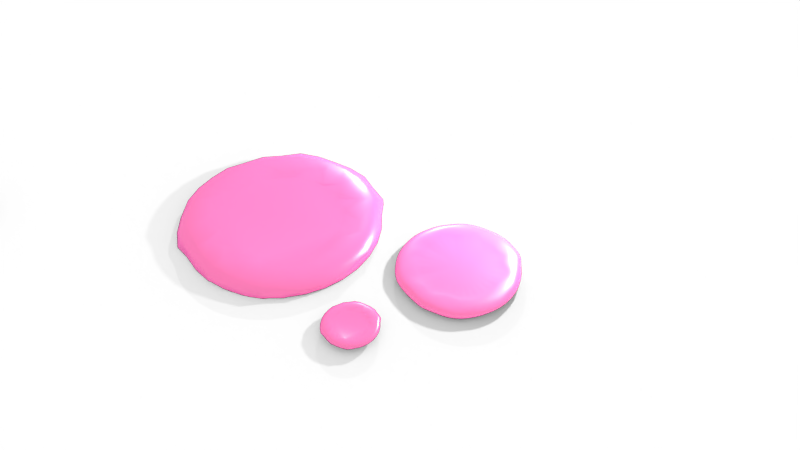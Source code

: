 # Source: pigment_drop_stroke.blend  (saved by Blender 2.79.0; exported with 4.5.12 LTS)
import bpy
from mathutils import Matrix  # noqa: F401  (used for matrix-valued properties, if any)

bpy.ops.wm.read_factory_settings(use_empty=True)
scene = bpy.context.scene
scene.name = 'Scene'

# ---- collections
col_collection_1 = bpy.data.collections.new('Collection 1'); scene.collection.children.link(col_collection_1)

# ---- materials (node trees are filled in below, after node groups)
mat_material = bpy.data.materials.new('Material')
mat_material.alpha_threshold = 0.0
mat_material.roughness = 0.5
mat_material_006 = bpy.data.materials.new('Material.006')
mat_material_006.alpha_threshold = 0.0
mat_material_006.roughness = 0.5

# ---- material node trees
mat_material.use_nodes = True; mat_material.node_tree.nodes.clear()
_N = mat_material.node_tree.nodes; _L = mat_material.node_tree.links
n0 = _N.new('ShaderNodeBsdfAnisotropic'); n0.name = 'Glossy BSDF'; n0.location = (318, 406)
n0.distribution = 'GGX'
n0.inputs[0].default_value = (0.8, 0.6011, 0.4965, 1.0)
n0.inputs[1].default_value = 0.3291
n1 = _N.new('ShaderNodeMixShader'); n1.name = 'Mix Shader.001'; n1.location = (487, 313)
n1.inputs[0].default_value = 0.8545
n2 = _N.new('ShaderNodeOutputMaterial'); n2.name = 'Material Output'; n2.location = (683, 292)
n3 = _N.new('ShaderNodeBsdfDiffuse'); n3.name = 'Diffuse BSDF.003'; n3.location = (334, 237)
n3.width = 120
n3.inputs[0].default_value = (1.0, 0.1701, 0.5421, 1.0)
n3.inputs[1].default_value = 0.7778
_L.new(n3.outputs[0], n1.inputs[2])
_L.new(n1.outputs[0], n2.inputs[0])
_L.new(n0.outputs[0], n1.inputs[1])
n2.is_active_output = True
mat_material_006.use_nodes = True; mat_material_006.node_tree.nodes.clear()
_N = mat_material_006.node_tree.nodes; _L = mat_material_006.node_tree.links
n0 = _N.new('ShaderNodeOutputMaterial'); n0.name = 'Material Output'; n0.location = (300, 300)
n1 = _N.new('ShaderNodeBsdfDiffuse'); n1.name = 'Diffuse BSDF'; n1.location = (102, 320)
n1.inputs[1].default_value = 0.3277
_L.new(n1.outputs[0], n0.inputs[0])
n0.is_active_output = True

# ---- world
world_world = bpy.data.worlds.new('World'); scene.world = world_world
world_world.color = (1.0, 1.0, 1.0)
world_world.use_sun_shadow = False
world_world.sun_shadow_jitter_overblur = 0.0
world_world.cycles.sampling_method = 'MANUAL'

# ---- cameras
cam_camera_001 = bpy.data.cameras.new('Camera.001')
cam_camera_001.clip_end = 100.0
cam_camera_001.lens = 35.0
cam_camera_001.sensor_width = 32.0
cam_camera_001.sensor_height = 18.0
cam_camera_001.display_size = 2.0
cam_camera_001.dof.focus_distance = 0.0

# ---- lights
light_area_002 = bpy.data.lights.new('Area.002', 'POINT')
light_area_002.transmission_factor = 0.0
light_area_002.energy = 600.0
light_area_002.shadow_buffer_clip_start = 0.5
light_area_002.shadow_soft_size = 0.1
light_area_002.shadow_maximum_resolution = 0.006
light_area_002.use_absolute_resolution = True
light_area_000 = bpy.data.lights.new('Area.000', 'AREA')
light_area_000.transmission_factor = 0.0
light_area_000.energy = 785.4
light_area_000.shadow_buffer_clip_start = 0.5
light_area_000.shadow_soft_size = 0.1
light_area_000.shadow_maximum_resolution = 0.006
light_area_000.use_absolute_resolution = True
light_area_000.size = 0.1
light_area_000.size_y = 0.1
light_area_001 = bpy.data.lights.new('Area.001', 'AREA')
light_area_001.transmission_factor = 0.0
light_area_001.energy = 785.4
light_area_001.shadow_buffer_clip_start = 0.5
light_area_001.shadow_soft_size = 0.1
light_area_001.shadow_maximum_resolution = 0.006
light_area_001.use_absolute_resolution = True
light_area_001.size = 0.1
light_area_001.size_y = 0.1

# ---- meshes
me_circle_005 = bpy.data.meshes.new('Circle.005')
me_circle_005.from_pydata([(0.4525, -1.09, 0.1209), (0.4688, -1.129, -0.1686), (0.5683, -0.8491, 0.1164), (0.6802, -1.017, -0.1686), (0.8492, -0.8482, 0.1209), (0.8655, -0.8645, -0.1686), (0.8629, -0.5759, 0.1208), (1.018, -0.6792, -0.1686), (0.8757, -0.3623, 0.1042), (1.131, -0.4678, -0.1686), (1.073, -0.2132, 0.1209), (1.2, -0.2385, -0.1686), (1.102, 4.888e-05, 0.1209), (1.224, 4.888e-05, -0.1686), (1.113, 0.2212, 0.1209), (1.2, 0.2386, -0.1686), (1.021, 0.4228, 0.1209), (1.131, 0.4679, -0.1686), (0.8651, 0.5775, 0.1172), (1.018, 0.6793, -0.1686), (0.7203, 0.7194, 0.1184), (0.8655, 0.8646, -0.1686), (0.5672, 0.8475, 0.1204), (0.6802, 1.017, -0.1686), (0.4671, 1.125, 0.1209), (0.4688, 1.13, -0.1686), (0.2337, 1.17, 0.1209), (0.2395, 1.199, -0.1686), (0.0009575, 1.003, 0.1137), (0.0009575, 1.223, -0.1686), (1.128, 0.7531, 0.1139), (1.269, 0.8472, 0.04485), (0.2395, -1.199, -0.1686), (0.1849, -0.9248, 0.08577), (0.0009575, -1.223, -0.1686), (0.0009575, -1.134, 0.1209), (-0.2376, -1.199, -0.1686), (-0.2052, -1.036, 0.1209), (-0.4669, -1.129, -0.1686), (-0.4501, -1.089, 0.1209), (-0.6783, -1.017, -0.1686), (-0.5897, -0.8839, 0.1209), (-0.8636, -0.8645, -0.1686), (-0.6859, -0.6868, 0.09377), (-1.016, -0.6792, -0.1686), (-0.8323, -0.5567, 0.1167), (-1.129, -0.4678, -0.1686), (-1.026, -0.4252, 0.1209), (-1.198, -0.2385, -0.1686), (-1.152, -0.2293, 0.1209), (-1.222, 5.007e-05, -0.1686), (-0.996, 4.983e-05, 0.105), (-1.198, 0.2386, -0.1686), (-0.9877, 0.1967, 0.1207), (-1.129, 0.4679, -0.1686), (-1.044, 0.4328, 0.1209), (-1.016, 0.6793, -0.1686), (-0.9872, 0.6603, 0.1209), (-0.8636, 0.8646, -0.1686), (-0.6663, 0.6673, 0.08941), (-0.6783, 1.017, -0.1686), (-0.6198, 0.9291, 0.1209), (-0.4669, 1.13, -0.1686), (-0.3837, 0.9288, 0.1189), (-0.2376, 1.199, -0.1686), (-0.2339, 1.181, 0.1209), (1.272, 0.8491, -0.04558), (1.12, 0.748, -0.1426), (0.9593, 0.9585, 0.1139), (1.04, 1.039, 0.04547), (1.082, 1.081, -0.04558), (0.9754, 0.9745, -0.142), (0.7539, 1.127, 0.1139), (0.8351, 1.249, 0.04641), (0.85, 1.271, -0.04558), (0.7697, 1.151, -0.1419), (0.5196, 1.252, 0.1139), (0.5662, 1.365, 0.0451), (0.5858, 1.412, -0.04558), (0.5009, 1.207, -0.1434), (0.2653, 1.329, 0.1139), (0.2902, 1.454, 0.04468), (0.2991, 1.499, -0.04558), (0.2882, 1.444, -0.1402), (0.0009575, 1.382, -0.1419), (0.0009575, 1.528, -0.04558), (0.0009537, 1.518, 0.04324), (0.000885, 1.355, 0.1139), (1.253, 0.5188, 0.1139), (1.407, 0.5827, 0.04324), (1.413, 0.5849, -0.04558), (1.208, 0.5, -0.1434), (1.33, 0.2645, 0.1139), (1.492, 0.2966, 0.04614), (1.5, 0.2982, -0.04558), (1.402, 0.2787, -0.141), (1.356, 0.0001297, 0.1139), (1.477, 7.319e-05, 0.04904), (1.529, 4.864e-05, -0.04558), (1.47, 4.864e-05, -0.1402), (1.33, -0.2643, 0.1139), (1.498, -0.2978, 0.04625), (1.5, -0.2981, -0.04558), (1.476, -0.2933, -0.1396), (1.253, -0.5185, 0.1139), (1.377, -0.5698, 0.04959), (1.413, -0.5848, -0.04558), (1.365, -0.5651, -0.1401), (1.128, -0.7529, 0.1139), (1.226, -0.8185, 0.0477), (1.272, -0.849, -0.04558), (1.155, -0.7711, -0.1418), (0.9593, -0.9583, 0.1139), (1.066, -1.065, 0.04533), (1.082, -1.081, -0.04558), (1.062, -1.061, -0.1396), (0.7539, -1.127, 0.1139), (0.8168, -1.221, 0.04661), (0.85, -1.271, -0.04558), (0.7758, -1.16, -0.1417), (0.5196, -1.252, 0.1139), (0.5594, -1.348, 0.04708), (0.5858, -1.412, -0.04558), (0.5636, -1.358, -0.1402), (0.2653, -1.329, 0.1139), (0.2986, -1.481, 0.04457), (0.3612, -1.568, -0.05016), (0.2661, -1.333, -0.1424), (0.04274, -1.417, 0.1182), (0.04638, -1.539, 0.04698), (0.04815, -1.598, -0.05016), (0.001846, -1.476, -0.1403), (-0.2349, -1.39, 0.1182), (-0.254, -1.503, 0.04787), (-0.2649, -1.568, -0.05016), (-0.2831, -1.428, -0.1405), (-0.5019, -1.309, 0.1182), (-0.5587, -1.457, 0.04593), (-0.5659, -1.476, -0.05016), (-0.508, -1.229, -0.1429), (-0.7479, -1.178, 0.1182), (-0.8321, -1.31, 0.04727), (-0.8434, -1.328, -0.05016), (-0.7556, -1.132, -0.1423), (-0.9636, -1.001, 0.1182), (-1.066, -1.107, 0.04838), (-1.087, -1.128, -0.05016), (-1.021, -1.022, -0.1407), (-1.141, -0.785, 0.1182), (-1.271, -0.8749, 0.04847), (-1.286, -0.8853, -0.05016), (-1.202, -0.8035, -0.1407), (-1.272, -0.539, 0.1182), (-1.382, -0.5857, 0.04697), (-1.434, -0.6078, -0.05016), (-1.361, -0.5648, -0.1407), (-1.353, -0.272, 0.1182), (-1.497, -0.3009, 0.04552), (-1.526, -0.3068, -0.05016), (-1.463, -0.2914, -0.1402), (-1.38, 0.005636, 0.1182), (-1.494, 0.006037, 0.04813), (-1.557, 0.006258, -0.05016), (-1.498, 0.0009282, -0.141), (-1.353, 0.2833, 0.1182), (-1.524, 0.319, 0.04727), (-1.526, 0.3193, -0.05016), (-1.501, 0.3016, -0.1407), (-1.272, 0.5502, 0.1182), (-1.412, 0.6105, 0.04492), (-1.434, 0.6203, -0.05016), (-1.314, 0.5445, -0.1411), (-1.141, 0.7963, 0.1182), (-1.241, 0.8665, 0.04657), (-1.286, 0.8978, -0.05016), (-1.209, 0.8083, -0.1405), (-0.9636, 1.012, 0.1182), (-1.06, 1.113, 0.04841), (-1.087, 1.141, -0.05016), (-0.9548, 0.9558, -0.1425), (-0.7479, 1.189, 0.1182), (-0.8345, 1.326, 0.04466), (-0.8434, 1.34, -0.05016), (-0.775, 1.161, -0.1416), (-0.5019, 1.32, 0.1182), (-0.5478, 1.441, 0.04837), (-0.5659, 1.489, -0.05016), (-0.5408, 1.308, -0.1413), (-0.2349, 1.401, 0.1182), (-0.2637, 1.573, 0.04761), (-0.2649, 1.58, -0.05016), (-0.2842, 1.435, -0.1404), (0.8664, 0.3585, 0.07911), (0.7798, 0.5205, 0.07911), (0.6633, 0.6624, 0.07911), (0.5214, 0.7789, 0.07911), (0.3594, 0.8655, 0.07911), (0.1837, 0.9188, 0.07911), (0.0009575, 0.9368, 0.07911), (0.9197, 0.1828, 0.07911), (0.9377, 4.888e-05, 0.07911), (0.9197, -0.1827, 0.07911), (0.8664, -0.3584, 0.07911), (0.7798, -0.5204, 0.07911), (0.6633, -0.6623, 0.07911), (0.5214, -0.7788, 0.07911), (0.3594, -0.8654, 0.07911), (0.1837, -0.9187, 0.07911), (0.0009575, -0.9367, 0.07911), (-0.1818, -0.9187, 0.07911), (-0.3575, -0.8654, 0.07911), (-0.5195, -0.7788, 0.07911), (-0.6614, -0.6623, 0.07911), (-0.7779, -0.5204, 0.07911), (-0.8645, -0.3584, 0.07911), (-0.9178, -0.1827, 0.07911), (-0.9358, 4.983e-05, 0.07911), (-0.9178, 0.1828, 0.07911), (-0.8645, 0.3585, 0.07911), (-0.7779, 0.5205, 0.07911), (-0.6614, 0.6624, 0.07911), (-0.5195, 0.7789, 0.07911), (-0.3575, 0.8655, 0.07911), (-0.1818, 0.9188, 0.07911)], [], [(131, 130, 134, 135), (162, 161, 165, 166), (87, 28, 26, 80), (130, 129, 133, 134), (163, 162, 166, 167), (80, 26, 24, 76), (133, 132, 136, 137), (50, 163, 167, 52), (76, 24, 22, 72), (134, 133, 137, 138), (165, 164, 168, 169), (72, 22, 20, 68), (135, 134, 138, 139), (166, 165, 169, 170), (68, 20, 18, 30), (36, 135, 139, 38), (167, 166, 170, 171), (30, 18, 16, 88), (137, 136, 140, 141), (52, 167, 171, 54), (88, 16, 14, 92), (138, 137, 141, 142), (169, 168, 172, 173), (92, 14, 12, 96), (139, 138, 142, 143), (170, 169, 173, 174), (96, 12, 10, 100), (38, 139, 143, 40), (171, 170, 174, 175), (100, 10, 8, 104), (141, 140, 144, 145), (54, 171, 175, 56), (104, 8, 6, 108), (142, 141, 145, 146), (173, 172, 176, 177), (108, 6, 4, 112), (143, 142, 146, 147), (174, 173, 177, 178), (112, 4, 2, 116), (40, 143, 147, 42), (175, 174, 178, 179), (116, 2, 0, 120), (145, 144, 148, 149), (56, 175, 179, 58), (120, 0, 33, 124), (146, 145, 149, 150), (177, 176, 180, 181), (124, 33, 35, 128), (147, 146, 150, 151), (178, 177, 181, 182), (128, 35, 37, 132), (42, 147, 151, 44), (179, 178, 182, 183), (132, 37, 39, 136), (149, 148, 152, 153), (58, 179, 183, 60), (136, 39, 41, 140), (150, 149, 153, 154), (181, 180, 184, 185), (140, 41, 43, 144), (151, 150, 154, 155), (182, 181, 185, 186), (144, 43, 45, 148), (44, 151, 155, 46), (183, 182, 186, 187), (148, 45, 47, 152), (153, 152, 156, 157), (60, 183, 187, 62), (152, 47, 49, 156), (154, 153, 157, 158), (185, 184, 188, 189), (156, 49, 51, 160), (155, 154, 158, 159), (186, 185, 189, 190), (160, 51, 53, 164), (46, 155, 159, 48), (187, 186, 190, 191), (164, 53, 55, 168), (157, 156, 160, 161), (62, 187, 191, 64), (168, 55, 57, 172), (158, 157, 161, 162), (189, 188, 87, 86), (172, 57, 59, 176), (159, 158, 162, 163), (190, 189, 86, 85), (176, 59, 61, 180), (48, 159, 163, 50), (191, 190, 85, 84), (180, 61, 63, 184), (39, 37, 209, 210), (64, 191, 84, 29), (184, 63, 65, 188), (34, 131, 135, 36), (161, 160, 164, 165), (188, 65, 28, 87), (29, 27, 25, 23, 21, 19, 17, 15, 13, 11, 9, 7, 5, 3, 1, 32, 34, 36, 38, 40, 42, 44, 46, 48, 50, 52, 54, 56, 58, 60, 62, 64), (129, 128, 132, 133), (32, 127, 131, 34), (127, 126, 130, 131), (126, 125, 129, 130), (125, 124, 128, 129), (1, 123, 127, 32), (123, 122, 126, 127), (122, 121, 125, 126), (121, 120, 124, 125), (3, 119, 123, 1), (119, 118, 122, 123), (118, 117, 121, 122), (117, 116, 120, 121), (5, 115, 119, 3), (115, 114, 118, 119), (114, 113, 117, 118), (113, 112, 116, 117), (7, 111, 115, 5), (111, 110, 114, 115), (110, 109, 113, 114), (109, 108, 112, 113), (9, 107, 111, 7), (107, 106, 110, 111), (106, 105, 109, 110), (105, 104, 108, 109), (11, 103, 107, 9), (103, 102, 106, 107), (102, 101, 105, 106), (101, 100, 104, 105), (13, 99, 103, 11), (99, 98, 102, 103), (98, 97, 101, 102), (97, 96, 100, 101), (15, 95, 99, 13), (95, 94, 98, 99), (94, 93, 97, 98), (93, 92, 96, 97), (17, 91, 95, 15), (91, 90, 94, 95), (90, 89, 93, 94), (89, 88, 92, 93), (19, 67, 91, 17), (67, 66, 90, 91), (66, 31, 89, 90), (31, 30, 88, 89), (21, 71, 67, 19), (71, 70, 66, 67), (70, 69, 31, 66), (69, 68, 30, 31), (23, 75, 71, 21), (75, 74, 70, 71), (74, 73, 69, 70), (73, 72, 68, 69), (25, 79, 75, 23), (79, 78, 74, 75), (78, 77, 73, 74), (77, 76, 72, 73), (27, 83, 79, 25), (83, 82, 78, 79), (82, 81, 77, 78), (81, 80, 76, 77), (29, 84, 83, 27), (84, 85, 82, 83), (85, 86, 81, 82), (86, 87, 80, 81), (197, 198, 223, 222, 221, 220, 219, 218, 217, 216, 215, 214, 213, 212, 211, 210, 209, 208, 207, 206, 205, 204, 203, 202, 201, 200, 199, 192, 193, 194, 195, 196), (8, 10, 201, 202), (28, 65, 223, 198), (61, 59, 220, 221), (45, 43, 212, 213), (2, 4, 204, 205), (26, 28, 198, 197), (16, 18, 193, 192), (51, 49, 215, 216), (35, 33, 207, 208), (12, 14, 199, 200), (22, 24, 196, 195), (57, 55, 218, 219), (41, 39, 210, 211), (6, 8, 202, 203), (63, 61, 221, 222), (47, 45, 213, 214), (0, 2, 205, 206), (18, 20, 194, 193), (53, 51, 216, 217), (37, 35, 208, 209), (10, 12, 200, 201), (24, 26, 197, 196), (59, 57, 219, 220), (43, 41, 211, 212), (4, 6, 203, 204), (65, 63, 222, 223), (49, 47, 214, 215), (33, 0, 206, 207), (14, 16, 192, 199), (20, 22, 195, 194), (55, 53, 217, 218)])
me_circle_005.polygons.foreach_set('use_smooth', [True] * 194)
me_circle_005.materials.append(mat_material)
me_circle_005.use_remesh_preserve_volume = False
me_circle_005.use_remesh_preserve_attributes = False
me_circle_005.use_mirror_vertex_groups = False
me_circle_005.update()
me_circle_004 = bpy.data.meshes.new('Circle.004')
me_circle_004.from_pydata([(0.4525, -1.09, 0.1209), (0.4688, -1.129, -0.1686), (0.5683, -0.8491, 0.1164), (0.6802, -1.017, -0.1686), (0.8492, -0.8482, 0.1209), (0.8655, -0.8645, -0.1686), (0.8629, -0.5759, 0.1208), (1.018, -0.6792, -0.1686), (0.8757, -0.3623, 0.1042), (1.131, -0.4678, -0.1686), (1.073, -0.2132, 0.1209), (1.2, -0.2385, -0.1686), (1.102, 4.888e-05, 0.1209), (1.224, 4.888e-05, -0.1686), (1.113, 0.2212, 0.1209), (1.2, 0.2386, -0.1686), (1.021, 0.4228, 0.1209), (1.131, 0.4679, -0.1686), (0.8651, 0.5775, 0.1172), (1.018, 0.6793, -0.1686), (0.7203, 0.7194, 0.1184), (0.8655, 0.8646, -0.1686), (0.5672, 0.8475, 0.1204), (0.6802, 1.017, -0.1686), (0.4671, 1.125, 0.1209), (0.4688, 1.13, -0.1686), (0.2337, 1.17, 0.1209), (0.2395, 1.199, -0.1686), (0.0009575, 1.003, 0.1137), (0.0009575, 1.223, -0.1686), (1.128, 0.7531, 0.1139), (1.269, 0.8472, 0.04485), (0.2395, -1.199, -0.1686), (0.1849, -0.9248, 0.08577), (0.0009575, -1.223, -0.1686), (0.0009575, -1.134, 0.1209), (-0.2376, -1.199, -0.1686), (-0.2052, -1.036, 0.1209), (-0.4669, -1.129, -0.1686), (-0.4501, -1.089, 0.1209), (-0.6783, -1.017, -0.1686), (-0.5897, -0.8839, 0.1209), (-0.8636, -0.8645, -0.1686), (-0.6859, -0.6868, 0.09377), (-1.016, -0.6792, -0.1686), (-0.8323, -0.5567, 0.1167), (-1.129, -0.4678, -0.1686), (-1.026, -0.4252, 0.1209), (-1.198, -0.2385, -0.1686), (-1.152, -0.2293, 0.1209), (-1.222, 5.007e-05, -0.1686), (-0.996, 4.983e-05, 0.105), (-1.198, 0.2386, -0.1686), (-0.9877, 0.1967, 0.1207), (-1.129, 0.4679, -0.1686), (-1.044, 0.4328, 0.1209), (-1.016, 0.6793, -0.1686), (-0.9872, 0.6603, 0.1209), (-0.8636, 0.8646, -0.1686), (-0.6663, 0.6673, 0.08941), (-0.6783, 1.017, -0.1686), (-0.6198, 0.9291, 0.1209), (-0.4669, 1.13, -0.1686), (-0.3837, 0.9288, 0.1189), (-0.2376, 1.199, -0.1686), (-0.2339, 1.181, 0.1209), (1.272, 0.8491, -0.04558), (1.12, 0.748, -0.1426), (0.9593, 0.9585, 0.1139), (1.04, 1.039, 0.04547), (1.082, 1.081, -0.04558), (0.9754, 0.9745, -0.142), (0.7539, 1.127, 0.1139), (0.8351, 1.249, 0.04641), (0.85, 1.271, -0.04558), (0.7697, 1.151, -0.1419), (0.5196, 1.252, 0.1139), (0.5662, 1.365, 0.0451), (0.5858, 1.412, -0.04558), (0.5009, 1.207, -0.1434), (0.2653, 1.329, 0.1139), (0.2902, 1.454, 0.04468), (0.2991, 1.499, -0.04558), (0.2882, 1.444, -0.1402), (0.0009575, 1.382, -0.1419), (0.0009575, 1.528, -0.04558), (0.0009537, 1.518, 0.04324), (0.000885, 1.355, 0.1139), (1.253, 0.5188, 0.1139), (1.407, 0.5827, 0.04324), (1.413, 0.5849, -0.04558), (1.208, 0.5, -0.1434), (1.33, 0.2645, 0.1139), (1.492, 0.2966, 0.04614), (1.5, 0.2982, -0.04558), (1.402, 0.2787, -0.141), (1.356, 0.0001297, 0.1139), (1.477, 7.319e-05, 0.04904), (1.529, 4.864e-05, -0.04558), (1.47, 4.864e-05, -0.1402), (1.33, -0.2643, 0.1139), (1.498, -0.2978, 0.04625), (1.5, -0.2981, -0.04558), (1.476, -0.2933, -0.1396), (1.253, -0.5185, 0.1139), (1.377, -0.5698, 0.04959), (1.413, -0.5848, -0.04558), (1.365, -0.5651, -0.1401), (1.128, -0.7529, 0.1139), (1.226, -0.8185, 0.0477), (1.272, -0.849, -0.04558), (1.155, -0.7711, -0.1418), (0.9593, -0.9583, 0.1139), (1.066, -1.065, 0.04533), (1.082, -1.081, -0.04558), (1.062, -1.061, -0.1396), (0.7539, -1.127, 0.1139), (0.8168, -1.221, 0.04661), (0.85, -1.271, -0.04558), (0.7758, -1.16, -0.1417), (0.5196, -1.252, 0.1139), (0.5594, -1.348, 0.04708), (0.5858, -1.412, -0.04558), (0.5636, -1.358, -0.1402), (0.2653, -1.329, 0.1139), (0.2986, -1.481, 0.04457), (0.3612, -1.568, -0.05016), (0.2661, -1.333, -0.1424), (0.04274, -1.417, 0.1182), (0.04638, -1.539, 0.04698), (0.04815, -1.598, -0.05016), (0.001846, -1.476, -0.1403), (-0.2349, -1.39, 0.1182), (-0.254, -1.503, 0.04787), (-0.2649, -1.568, -0.05016), (-0.2831, -1.428, -0.1405), (-0.5019, -1.309, 0.1182), (-0.5587, -1.457, 0.04593), (-0.5659, -1.476, -0.05016), (-0.508, -1.229, -0.1429), (-0.7479, -1.178, 0.1182), (-0.8321, -1.31, 0.04727), (-0.8434, -1.328, -0.05016), (-0.7556, -1.132, -0.1423), (-0.9636, -1.001, 0.1182), (-1.066, -1.107, 0.04838), (-1.087, -1.128, -0.05016), (-1.021, -1.022, -0.1407), (-1.141, -0.785, 0.1182), (-1.271, -0.8749, 0.04847), (-1.286, -0.8853, -0.05016), (-1.202, -0.8035, -0.1407), (-1.272, -0.539, 0.1182), (-1.382, -0.5857, 0.04697), (-1.434, -0.6078, -0.05016), (-1.361, -0.5648, -0.1407), (-1.353, -0.272, 0.1182), (-1.497, -0.3009, 0.04552), (-1.526, -0.3068, -0.05016), (-1.463, -0.2914, -0.1402), (-1.38, 0.005636, 0.1182), (-1.494, 0.006037, 0.04813), (-1.557, 0.006258, -0.05016), (-1.498, 0.0009282, -0.141), (-1.353, 0.2833, 0.1182), (-1.524, 0.319, 0.04727), (-1.526, 0.3193, -0.05016), (-1.501, 0.3016, -0.1407), (-1.272, 0.5502, 0.1182), (-1.412, 0.6105, 0.04492), (-1.434, 0.6203, -0.05016), (-1.314, 0.5445, -0.1411), (-1.141, 0.7963, 0.1182), (-1.241, 0.8665, 0.04657), (-1.286, 0.8978, -0.05016), (-1.209, 0.8083, -0.1405), (-0.9636, 1.012, 0.1182), (-1.06, 1.113, 0.04841), (-1.087, 1.141, -0.05016), (-0.9548, 0.9558, -0.1425), (-0.7479, 1.189, 0.1182), (-0.8345, 1.326, 0.04466), (-0.8434, 1.34, -0.05016), (-0.775, 1.161, -0.1416), (-0.5019, 1.32, 0.1182), (-0.5478, 1.441, 0.04837), (-0.5659, 1.489, -0.05016), (-0.5408, 1.308, -0.1413), (-0.2349, 1.401, 0.1182), (-0.2637, 1.573, 0.04761), (-0.2649, 1.58, -0.05016), (-0.2842, 1.435, -0.1404), (0.8664, 0.3585, 0.07911), (0.7798, 0.5205, 0.07911), (0.6633, 0.6624, 0.07911), (0.5214, 0.7789, 0.07911), (0.3594, 0.8655, 0.07911), (0.1837, 0.9188, 0.07911), (0.0009575, 0.9368, 0.07911), (0.9197, 0.1828, 0.07911), (0.9377, 4.888e-05, 0.07911), (0.9197, -0.1827, 0.07911), (0.8664, -0.3584, 0.07911), (0.7798, -0.5204, 0.07911), (0.6633, -0.6623, 0.07911), (0.5214, -0.7788, 0.07911), (0.3594, -0.8654, 0.07911), (0.1837, -0.9187, 0.07911), (0.0009575, -0.9367, 0.07911), (-0.1818, -0.9187, 0.07911), (-0.3575, -0.8654, 0.07911), (-0.5195, -0.7788, 0.07911), (-0.6614, -0.6623, 0.07911), (-0.7779, -0.5204, 0.07911), (-0.8645, -0.3584, 0.07911), (-0.9178, -0.1827, 0.07911), (-0.9358, 4.983e-05, 0.07911), (-0.9178, 0.1828, 0.07911), (-0.8645, 0.3585, 0.07911), (-0.7779, 0.5205, 0.07911), (-0.6614, 0.6624, 0.07911), (-0.5195, 0.7789, 0.07911), (-0.3575, 0.8655, 0.07911), (-0.1818, 0.9188, 0.07911)], [], [(131, 130, 134, 135), (162, 161, 165, 166), (87, 28, 26, 80), (130, 129, 133, 134), (163, 162, 166, 167), (80, 26, 24, 76), (133, 132, 136, 137), (50, 163, 167, 52), (76, 24, 22, 72), (134, 133, 137, 138), (165, 164, 168, 169), (72, 22, 20, 68), (135, 134, 138, 139), (166, 165, 169, 170), (68, 20, 18, 30), (36, 135, 139, 38), (167, 166, 170, 171), (30, 18, 16, 88), (137, 136, 140, 141), (52, 167, 171, 54), (88, 16, 14, 92), (138, 137, 141, 142), (169, 168, 172, 173), (92, 14, 12, 96), (139, 138, 142, 143), (170, 169, 173, 174), (96, 12, 10, 100), (38, 139, 143, 40), (171, 170, 174, 175), (100, 10, 8, 104), (141, 140, 144, 145), (54, 171, 175, 56), (104, 8, 6, 108), (142, 141, 145, 146), (173, 172, 176, 177), (108, 6, 4, 112), (143, 142, 146, 147), (174, 173, 177, 178), (112, 4, 2, 116), (40, 143, 147, 42), (175, 174, 178, 179), (116, 2, 0, 120), (145, 144, 148, 149), (56, 175, 179, 58), (120, 0, 33, 124), (146, 145, 149, 150), (177, 176, 180, 181), (124, 33, 35, 128), (147, 146, 150, 151), (178, 177, 181, 182), (128, 35, 37, 132), (42, 147, 151, 44), (179, 178, 182, 183), (132, 37, 39, 136), (149, 148, 152, 153), (58, 179, 183, 60), (136, 39, 41, 140), (150, 149, 153, 154), (181, 180, 184, 185), (140, 41, 43, 144), (151, 150, 154, 155), (182, 181, 185, 186), (144, 43, 45, 148), (44, 151, 155, 46), (183, 182, 186, 187), (148, 45, 47, 152), (153, 152, 156, 157), (60, 183, 187, 62), (152, 47, 49, 156), (154, 153, 157, 158), (185, 184, 188, 189), (156, 49, 51, 160), (155, 154, 158, 159), (186, 185, 189, 190), (160, 51, 53, 164), (46, 155, 159, 48), (187, 186, 190, 191), (164, 53, 55, 168), (157, 156, 160, 161), (62, 187, 191, 64), (168, 55, 57, 172), (158, 157, 161, 162), (189, 188, 87, 86), (172, 57, 59, 176), (159, 158, 162, 163), (190, 189, 86, 85), (176, 59, 61, 180), (48, 159, 163, 50), (191, 190, 85, 84), (180, 61, 63, 184), (39, 37, 209, 210), (64, 191, 84, 29), (184, 63, 65, 188), (34, 131, 135, 36), (161, 160, 164, 165), (188, 65, 28, 87), (29, 27, 25, 23, 21, 19, 17, 15, 13, 11, 9, 7, 5, 3, 1, 32, 34, 36, 38, 40, 42, 44, 46, 48, 50, 52, 54, 56, 58, 60, 62, 64), (129, 128, 132, 133), (32, 127, 131, 34), (127, 126, 130, 131), (126, 125, 129, 130), (125, 124, 128, 129), (1, 123, 127, 32), (123, 122, 126, 127), (122, 121, 125, 126), (121, 120, 124, 125), (3, 119, 123, 1), (119, 118, 122, 123), (118, 117, 121, 122), (117, 116, 120, 121), (5, 115, 119, 3), (115, 114, 118, 119), (114, 113, 117, 118), (113, 112, 116, 117), (7, 111, 115, 5), (111, 110, 114, 115), (110, 109, 113, 114), (109, 108, 112, 113), (9, 107, 111, 7), (107, 106, 110, 111), (106, 105, 109, 110), (105, 104, 108, 109), (11, 103, 107, 9), (103, 102, 106, 107), (102, 101, 105, 106), (101, 100, 104, 105), (13, 99, 103, 11), (99, 98, 102, 103), (98, 97, 101, 102), (97, 96, 100, 101), (15, 95, 99, 13), (95, 94, 98, 99), (94, 93, 97, 98), (93, 92, 96, 97), (17, 91, 95, 15), (91, 90, 94, 95), (90, 89, 93, 94), (89, 88, 92, 93), (19, 67, 91, 17), (67, 66, 90, 91), (66, 31, 89, 90), (31, 30, 88, 89), (21, 71, 67, 19), (71, 70, 66, 67), (70, 69, 31, 66), (69, 68, 30, 31), (23, 75, 71, 21), (75, 74, 70, 71), (74, 73, 69, 70), (73, 72, 68, 69), (25, 79, 75, 23), (79, 78, 74, 75), (78, 77, 73, 74), (77, 76, 72, 73), (27, 83, 79, 25), (83, 82, 78, 79), (82, 81, 77, 78), (81, 80, 76, 77), (29, 84, 83, 27), (84, 85, 82, 83), (85, 86, 81, 82), (86, 87, 80, 81), (197, 198, 223, 222, 221, 220, 219, 218, 217, 216, 215, 214, 213, 212, 211, 210, 209, 208, 207, 206, 205, 204, 203, 202, 201, 200, 199, 192, 193, 194, 195, 196), (8, 10, 201, 202), (28, 65, 223, 198), (61, 59, 220, 221), (45, 43, 212, 213), (2, 4, 204, 205), (26, 28, 198, 197), (16, 18, 193, 192), (51, 49, 215, 216), (35, 33, 207, 208), (12, 14, 199, 200), (22, 24, 196, 195), (57, 55, 218, 219), (41, 39, 210, 211), (6, 8, 202, 203), (63, 61, 221, 222), (47, 45, 213, 214), (0, 2, 205, 206), (18, 20, 194, 193), (53, 51, 216, 217), (37, 35, 208, 209), (10, 12, 200, 201), (24, 26, 197, 196), (59, 57, 219, 220), (43, 41, 211, 212), (4, 6, 203, 204), (65, 63, 222, 223), (49, 47, 214, 215), (33, 0, 206, 207), (14, 16, 192, 199), (20, 22, 195, 194), (55, 53, 217, 218)])
me_circle_004.polygons.foreach_set('use_smooth', [True] * 194)
me_circle_004.materials.append(mat_material)
me_circle_004.use_remesh_preserve_volume = False
me_circle_004.use_remesh_preserve_attributes = False
me_circle_004.use_mirror_vertex_groups = False
me_circle_004.update()
me_circle_003 = bpy.data.meshes.new('Circle.003')
me_circle_003.from_pydata([(0.4525, -1.09, 0.1209), (0.4688, -1.129, -0.1686), (0.5683, -0.8491, 0.1164), (0.6802, -1.017, -0.1686), (0.8492, -0.8482, 0.1209), (0.8655, -0.8645, -0.1686), (0.8629, -0.5759, 0.1208), (1.018, -0.6792, -0.1686), (0.8757, -0.3623, 0.1042), (1.131, -0.4678, -0.1686), (1.073, -0.2132, 0.1209), (1.2, -0.2385, -0.1686), (1.102, 4.888e-05, 0.1209), (1.224, 4.888e-05, -0.1686), (1.113, 0.2212, 0.1209), (1.2, 0.2386, -0.1686), (1.021, 0.4228, 0.1209), (1.131, 0.4679, -0.1686), (0.8651, 0.5775, 0.1172), (1.018, 0.6793, -0.1686), (0.7203, 0.7194, 0.1184), (0.8655, 0.8646, -0.1686), (0.5672, 0.8475, 0.1204), (0.6802, 1.017, -0.1686), (0.4671, 1.125, 0.1209), (0.4688, 1.13, -0.1686), (0.2337, 1.17, 0.1209), (0.2395, 1.199, -0.1686), (0.0009575, 1.003, 0.1137), (0.0009575, 1.223, -0.1686), (1.128, 0.7531, 0.1139), (1.269, 0.8472, 0.04485), (0.2395, -1.199, -0.1686), (0.1849, -0.9248, 0.08577), (0.0009575, -1.223, -0.1686), (0.0009575, -1.134, 0.1209), (-0.2376, -1.199, -0.1686), (-0.2052, -1.036, 0.1209), (-0.4669, -1.129, -0.1686), (-0.4501, -1.089, 0.1209), (-0.6783, -1.017, -0.1686), (-0.5897, -0.8839, 0.1209), (-0.8636, -0.8645, -0.1686), (-0.6859, -0.6868, 0.09377), (-1.016, -0.6792, -0.1686), (-0.8323, -0.5567, 0.1167), (-1.129, -0.4678, -0.1686), (-1.026, -0.4252, 0.1209), (-1.198, -0.2385, -0.1686), (-1.152, -0.2293, 0.1209), (-1.222, 5.007e-05, -0.1686), (-0.996, 4.983e-05, 0.105), (-1.198, 0.2386, -0.1686), (-0.9877, 0.1967, 0.1207), (-1.129, 0.4679, -0.1686), (-1.044, 0.4328, 0.1209), (-1.016, 0.6793, -0.1686), (-0.9872, 0.6603, 0.1209), (-0.8636, 0.8646, -0.1686), (-0.6663, 0.6673, 0.08941), (-0.6783, 1.017, -0.1686), (-0.6198, 0.9291, 0.1209), (-0.4669, 1.13, -0.1686), (-0.3837, 0.9288, 0.1189), (-0.2376, 1.199, -0.1686), (-0.2339, 1.181, 0.1209), (1.272, 0.8491, -0.04558), (1.12, 0.748, -0.1426), (0.9593, 0.9585, 0.1139), (1.04, 1.039, 0.04547), (1.082, 1.081, -0.04558), (0.9754, 0.9745, -0.142), (0.7539, 1.127, 0.1139), (0.8351, 1.249, 0.04641), (0.85, 1.271, -0.04558), (0.7697, 1.151, -0.1419), (0.5196, 1.252, 0.1139), (0.5662, 1.365, 0.0451), (0.5858, 1.412, -0.04558), (0.5009, 1.207, -0.1434), (0.2653, 1.329, 0.1139), (0.2902, 1.454, 0.04468), (0.2991, 1.499, -0.04558), (0.2882, 1.444, -0.1402), (0.0009575, 1.382, -0.1419), (0.0009575, 1.528, -0.04558), (0.0009537, 1.518, 0.04324), (0.000885, 1.355, 0.1139), (1.253, 0.5188, 0.1139), (1.407, 0.5827, 0.04324), (1.413, 0.5849, -0.04558), (1.208, 0.5, -0.1434), (1.33, 0.2645, 0.1139), (1.492, 0.2966, 0.04614), (1.5, 0.2982, -0.04558), (1.402, 0.2787, -0.141), (1.356, 0.0001297, 0.1139), (1.477, 7.319e-05, 0.04904), (1.529, 4.864e-05, -0.04558), (1.47, 4.864e-05, -0.1402), (1.33, -0.2643, 0.1139), (1.498, -0.2978, 0.04625), (1.5, -0.2981, -0.04558), (1.476, -0.2933, -0.1396), (1.253, -0.5185, 0.1139), (1.377, -0.5698, 0.04959), (1.413, -0.5848, -0.04558), (1.365, -0.5651, -0.1401), (1.128, -0.7529, 0.1139), (1.226, -0.8185, 0.0477), (1.272, -0.849, -0.04558), (1.155, -0.7711, -0.1418), (0.9593, -0.9583, 0.1139), (1.066, -1.065, 0.04533), (1.082, -1.081, -0.04558), (1.062, -1.061, -0.1396), (0.7539, -1.127, 0.1139), (0.8168, -1.221, 0.04661), (0.85, -1.271, -0.04558), (0.7758, -1.16, -0.1417), (0.5196, -1.252, 0.1139), (0.5594, -1.348, 0.04708), (0.5858, -1.412, -0.04558), (0.5636, -1.358, -0.1402), (0.2653, -1.329, 0.1139), (0.2986, -1.481, 0.04457), (0.3612, -1.568, -0.05016), (0.2661, -1.333, -0.1424), (0.04274, -1.417, 0.1182), (0.04638, -1.539, 0.04698), (0.04815, -1.598, -0.05016), (0.001846, -1.476, -0.1403), (-0.2349, -1.39, 0.1182), (-0.254, -1.503, 0.04787), (-0.2649, -1.568, -0.05016), (-0.2831, -1.428, -0.1405), (-0.5019, -1.309, 0.1182), (-0.5587, -1.457, 0.04593), (-0.5659, -1.476, -0.05016), (-0.508, -1.229, -0.1429), (-0.7479, -1.178, 0.1182), (-0.8321, -1.31, 0.04727), (-0.8434, -1.328, -0.05016), (-0.7556, -1.132, -0.1423), (-0.9636, -1.001, 0.1182), (-1.066, -1.107, 0.04838), (-1.087, -1.128, -0.05016), (-1.021, -1.022, -0.1407), (-1.141, -0.785, 0.1182), (-1.271, -0.8749, 0.04847), (-1.286, -0.8853, -0.05016), (-1.202, -0.8035, -0.1407), (-1.272, -0.539, 0.1182), (-1.382, -0.5857, 0.04697), (-1.434, -0.6078, -0.05016), (-1.361, -0.5648, -0.1407), (-1.353, -0.272, 0.1182), (-1.497, -0.3009, 0.04552), (-1.526, -0.3068, -0.05016), (-1.463, -0.2914, -0.1402), (-1.38, 0.005636, 0.1182), (-1.494, 0.006037, 0.04813), (-1.557, 0.006258, -0.05016), (-1.498, 0.0009282, -0.141), (-1.353, 0.2833, 0.1182), (-1.524, 0.319, 0.04727), (-1.526, 0.3193, -0.05016), (-1.501, 0.3016, -0.1407), (-1.272, 0.5502, 0.1182), (-1.412, 0.6105, 0.04492), (-1.434, 0.6203, -0.05016), (-1.314, 0.5445, -0.1411), (-1.141, 0.7963, 0.1182), (-1.241, 0.8665, 0.04657), (-1.286, 0.8978, -0.05016), (-1.209, 0.8083, -0.1405), (-0.9636, 1.012, 0.1182), (-1.06, 1.113, 0.04841), (-1.087, 1.141, -0.05016), (-0.9548, 0.9558, -0.1425), (-0.7479, 1.189, 0.1182), (-0.8345, 1.326, 0.04466), (-0.8434, 1.34, -0.05016), (-0.775, 1.161, -0.1416), (-0.5019, 1.32, 0.1182), (-0.5478, 1.441, 0.04837), (-0.5659, 1.489, -0.05016), (-0.5408, 1.308, -0.1413), (-0.2349, 1.401, 0.1182), (-0.2637, 1.573, 0.04761), (-0.2649, 1.58, -0.05016), (-0.2842, 1.435, -0.1404), (0.8664, 0.3585, 0.07911), (0.7798, 0.5205, 0.07911), (0.6633, 0.6624, 0.07911), (0.5214, 0.7789, 0.07911), (0.3594, 0.8655, 0.07911), (0.1837, 0.9188, 0.07911), (0.0009575, 0.9368, 0.07911), (0.9197, 0.1828, 0.07911), (0.9377, 4.888e-05, 0.07911), (0.9197, -0.1827, 0.07911), (0.8664, -0.3584, 0.07911), (0.7798, -0.5204, 0.07911), (0.6633, -0.6623, 0.07911), (0.5214, -0.7788, 0.07911), (0.3594, -0.8654, 0.07911), (0.1837, -0.9187, 0.07911), (0.0009575, -0.9367, 0.07911), (-0.1818, -0.9187, 0.07911), (-0.3575, -0.8654, 0.07911), (-0.5195, -0.7788, 0.07911), (-0.6614, -0.6623, 0.07911), (-0.7779, -0.5204, 0.07911), (-0.8645, -0.3584, 0.07911), (-0.9178, -0.1827, 0.07911), (-0.9358, 4.983e-05, 0.07911), (-0.9178, 0.1828, 0.07911), (-0.8645, 0.3585, 0.07911), (-0.7779, 0.5205, 0.07911), (-0.6614, 0.6624, 0.07911), (-0.5195, 0.7789, 0.07911), (-0.3575, 0.8655, 0.07911), (-0.1818, 0.9188, 0.07911)], [], [(131, 130, 134, 135), (162, 161, 165, 166), (87, 28, 26, 80), (130, 129, 133, 134), (163, 162, 166, 167), (80, 26, 24, 76), (133, 132, 136, 137), (50, 163, 167, 52), (76, 24, 22, 72), (134, 133, 137, 138), (165, 164, 168, 169), (72, 22, 20, 68), (135, 134, 138, 139), (166, 165, 169, 170), (68, 20, 18, 30), (36, 135, 139, 38), (167, 166, 170, 171), (30, 18, 16, 88), (137, 136, 140, 141), (52, 167, 171, 54), (88, 16, 14, 92), (138, 137, 141, 142), (169, 168, 172, 173), (92, 14, 12, 96), (139, 138, 142, 143), (170, 169, 173, 174), (96, 12, 10, 100), (38, 139, 143, 40), (171, 170, 174, 175), (100, 10, 8, 104), (141, 140, 144, 145), (54, 171, 175, 56), (104, 8, 6, 108), (142, 141, 145, 146), (173, 172, 176, 177), (108, 6, 4, 112), (143, 142, 146, 147), (174, 173, 177, 178), (112, 4, 2, 116), (40, 143, 147, 42), (175, 174, 178, 179), (116, 2, 0, 120), (145, 144, 148, 149), (56, 175, 179, 58), (120, 0, 33, 124), (146, 145, 149, 150), (177, 176, 180, 181), (124, 33, 35, 128), (147, 146, 150, 151), (178, 177, 181, 182), (128, 35, 37, 132), (42, 147, 151, 44), (179, 178, 182, 183), (132, 37, 39, 136), (149, 148, 152, 153), (58, 179, 183, 60), (136, 39, 41, 140), (150, 149, 153, 154), (181, 180, 184, 185), (140, 41, 43, 144), (151, 150, 154, 155), (182, 181, 185, 186), (144, 43, 45, 148), (44, 151, 155, 46), (183, 182, 186, 187), (148, 45, 47, 152), (153, 152, 156, 157), (60, 183, 187, 62), (152, 47, 49, 156), (154, 153, 157, 158), (185, 184, 188, 189), (156, 49, 51, 160), (155, 154, 158, 159), (186, 185, 189, 190), (160, 51, 53, 164), (46, 155, 159, 48), (187, 186, 190, 191), (164, 53, 55, 168), (157, 156, 160, 161), (62, 187, 191, 64), (168, 55, 57, 172), (158, 157, 161, 162), (189, 188, 87, 86), (172, 57, 59, 176), (159, 158, 162, 163), (190, 189, 86, 85), (176, 59, 61, 180), (48, 159, 163, 50), (191, 190, 85, 84), (180, 61, 63, 184), (39, 37, 209, 210), (64, 191, 84, 29), (184, 63, 65, 188), (34, 131, 135, 36), (161, 160, 164, 165), (188, 65, 28, 87), (29, 27, 25, 23, 21, 19, 17, 15, 13, 11, 9, 7, 5, 3, 1, 32, 34, 36, 38, 40, 42, 44, 46, 48, 50, 52, 54, 56, 58, 60, 62, 64), (129, 128, 132, 133), (32, 127, 131, 34), (127, 126, 130, 131), (126, 125, 129, 130), (125, 124, 128, 129), (1, 123, 127, 32), (123, 122, 126, 127), (122, 121, 125, 126), (121, 120, 124, 125), (3, 119, 123, 1), (119, 118, 122, 123), (118, 117, 121, 122), (117, 116, 120, 121), (5, 115, 119, 3), (115, 114, 118, 119), (114, 113, 117, 118), (113, 112, 116, 117), (7, 111, 115, 5), (111, 110, 114, 115), (110, 109, 113, 114), (109, 108, 112, 113), (9, 107, 111, 7), (107, 106, 110, 111), (106, 105, 109, 110), (105, 104, 108, 109), (11, 103, 107, 9), (103, 102, 106, 107), (102, 101, 105, 106), (101, 100, 104, 105), (13, 99, 103, 11), (99, 98, 102, 103), (98, 97, 101, 102), (97, 96, 100, 101), (15, 95, 99, 13), (95, 94, 98, 99), (94, 93, 97, 98), (93, 92, 96, 97), (17, 91, 95, 15), (91, 90, 94, 95), (90, 89, 93, 94), (89, 88, 92, 93), (19, 67, 91, 17), (67, 66, 90, 91), (66, 31, 89, 90), (31, 30, 88, 89), (21, 71, 67, 19), (71, 70, 66, 67), (70, 69, 31, 66), (69, 68, 30, 31), (23, 75, 71, 21), (75, 74, 70, 71), (74, 73, 69, 70), (73, 72, 68, 69), (25, 79, 75, 23), (79, 78, 74, 75), (78, 77, 73, 74), (77, 76, 72, 73), (27, 83, 79, 25), (83, 82, 78, 79), (82, 81, 77, 78), (81, 80, 76, 77), (29, 84, 83, 27), (84, 85, 82, 83), (85, 86, 81, 82), (86, 87, 80, 81), (197, 198, 223, 222, 221, 220, 219, 218, 217, 216, 215, 214, 213, 212, 211, 210, 209, 208, 207, 206, 205, 204, 203, 202, 201, 200, 199, 192, 193, 194, 195, 196), (8, 10, 201, 202), (28, 65, 223, 198), (61, 59, 220, 221), (45, 43, 212, 213), (2, 4, 204, 205), (26, 28, 198, 197), (16, 18, 193, 192), (51, 49, 215, 216), (35, 33, 207, 208), (12, 14, 199, 200), (22, 24, 196, 195), (57, 55, 218, 219), (41, 39, 210, 211), (6, 8, 202, 203), (63, 61, 221, 222), (47, 45, 213, 214), (0, 2, 205, 206), (18, 20, 194, 193), (53, 51, 216, 217), (37, 35, 208, 209), (10, 12, 200, 201), (24, 26, 197, 196), (59, 57, 219, 220), (43, 41, 211, 212), (4, 6, 203, 204), (65, 63, 222, 223), (49, 47, 214, 215), (33, 0, 206, 207), (14, 16, 192, 199), (20, 22, 195, 194), (55, 53, 217, 218)])
me_circle_003.polygons.foreach_set('use_smooth', [True] * 194)
me_circle_003.materials.append(mat_material)
me_circle_003.use_remesh_preserve_volume = False
me_circle_003.use_remesh_preserve_attributes = False
me_circle_003.use_mirror_vertex_groups = False
me_circle_003.update()
me_circle_002 = bpy.data.meshes.new('Circle.002')
me_circle_002.from_pydata([(0.4525, -1.09, 0.1209), (0.4688, -1.129, -0.1686), (0.5683, -0.8491, 0.1164), (0.6802, -1.017, -0.1686), (0.8492, -0.8482, 0.1209), (0.8655, -0.8645, -0.1686), (0.8629, -0.5759, 0.1208), (1.018, -0.6792, -0.1686), (0.8757, -0.3623, 0.1042), (1.131, -0.4678, -0.1686), (1.073, -0.2132, 0.1209), (1.2, -0.2385, -0.1686), (1.102, 4.888e-05, 0.1209), (1.224, 4.888e-05, -0.1686), (1.113, 0.2212, 0.1209), (1.2, 0.2386, -0.1686), (1.021, 0.4228, 0.1209), (1.131, 0.4679, -0.1686), (0.8651, 0.5775, 0.1172), (1.018, 0.6793, -0.1686), (0.7203, 0.7194, 0.1184), (0.8655, 0.8646, -0.1686), (0.5672, 0.8475, 0.1204), (0.6802, 1.017, -0.1686), (0.4671, 1.125, 0.1209), (0.4688, 1.13, -0.1686), (0.2337, 1.17, 0.1209), (0.2395, 1.199, -0.1686), (0.0009575, 1.003, 0.1137), (0.0009575, 1.223, -0.1686), (1.128, 0.7531, 0.1139), (1.269, 0.8472, 0.04485), (0.2395, -1.199, -0.1686), (0.1849, -0.9248, 0.08577), (0.0009575, -1.223, -0.1686), (0.0009575, -1.134, 0.1209), (-0.2376, -1.199, -0.1686), (-0.2052, -1.036, 0.1209), (-0.4669, -1.129, -0.1686), (-0.4501, -1.089, 0.1209), (-0.6783, -1.017, -0.1686), (-0.5897, -0.8839, 0.1209), (-0.8636, -0.8645, -0.1686), (-0.6859, -0.6868, 0.09377), (-1.016, -0.6792, -0.1686), (-0.8323, -0.5567, 0.1167), (-1.129, -0.4678, -0.1686), (-1.026, -0.4252, 0.1209), (-1.198, -0.2385, -0.1686), (-1.152, -0.2293, 0.1209), (-1.222, 5.007e-05, -0.1686), (-0.996, 4.983e-05, 0.105), (-1.198, 0.2386, -0.1686), (-0.9877, 0.1967, 0.1207), (-1.129, 0.4679, -0.1686), (-1.044, 0.4328, 0.1209), (-1.016, 0.6793, -0.1686), (-0.9872, 0.6603, 0.1209), (-0.8636, 0.8646, -0.1686), (-0.6663, 0.6673, 0.08941), (-0.6783, 1.017, -0.1686), (-0.6198, 0.9291, 0.1209), (-0.4669, 1.13, -0.1686), (-0.3837, 0.9288, 0.1189), (-0.2376, 1.199, -0.1686), (-0.2339, 1.181, 0.1209), (1.272, 0.8491, -0.04558), (1.12, 0.748, -0.1426), (0.9593, 0.9585, 0.1139), (1.04, 1.039, 0.04547), (1.082, 1.081, -0.04558), (0.9754, 0.9745, -0.142), (0.7539, 1.127, 0.1139), (0.8351, 1.249, 0.04641), (0.85, 1.271, -0.04558), (0.7697, 1.151, -0.1419), (0.5196, 1.252, 0.1139), (0.5662, 1.365, 0.0451), (0.5858, 1.412, -0.04558), (0.5009, 1.207, -0.1434), (0.2653, 1.329, 0.1139), (0.2902, 1.454, 0.04468), (0.2991, 1.499, -0.04558), (0.2882, 1.444, -0.1402), (0.0009575, 1.382, -0.1419), (0.0009575, 1.528, -0.04558), (0.0009537, 1.518, 0.04324), (0.000885, 1.355, 0.1139), (1.253, 0.5188, 0.1139), (1.407, 0.5827, 0.04324), (1.413, 0.5849, -0.04558), (1.208, 0.5, -0.1434), (1.33, 0.2645, 0.1139), (1.492, 0.2966, 0.04614), (1.5, 0.2982, -0.04558), (1.402, 0.2787, -0.141), (1.356, 0.0001297, 0.1139), (1.477, 7.319e-05, 0.04904), (1.529, 4.864e-05, -0.04558), (1.47, 4.864e-05, -0.1402), (1.33, -0.2643, 0.1139), (1.498, -0.2978, 0.04625), (1.5, -0.2981, -0.04558), (1.476, -0.2933, -0.1396), (1.253, -0.5185, 0.1139), (1.377, -0.5698, 0.04959), (1.413, -0.5848, -0.04558), (1.365, -0.5651, -0.1401), (1.128, -0.7529, 0.1139), (1.226, -0.8185, 0.0477), (1.272, -0.849, -0.04558), (1.155, -0.7711, -0.1418), (0.9593, -0.9583, 0.1139), (1.066, -1.065, 0.04533), (1.082, -1.081, -0.04558), (1.062, -1.061, -0.1396), (0.7539, -1.127, 0.1139), (0.8168, -1.221, 0.04661), (0.85, -1.271, -0.04558), (0.7758, -1.16, -0.1417), (0.5196, -1.252, 0.1139), (0.5594, -1.348, 0.04708), (0.5858, -1.412, -0.04558), (0.5636, -1.358, -0.1402), (0.2653, -1.329, 0.1139), (0.2986, -1.481, 0.04457), (0.3612, -1.568, -0.05016), (0.2661, -1.333, -0.1424), (0.04274, -1.417, 0.1182), (0.04638, -1.539, 0.04698), (0.04815, -1.598, -0.05016), (0.001846, -1.476, -0.1403), (-0.2349, -1.39, 0.1182), (-0.254, -1.503, 0.04787), (-0.2649, -1.568, -0.05016), (-0.2831, -1.428, -0.1405), (-0.5019, -1.309, 0.1182), (-0.5587, -1.457, 0.04593), (-0.5659, -1.476, -0.05016), (-0.508, -1.229, -0.1429), (-0.7479, -1.178, 0.1182), (-0.8321, -1.31, 0.04727), (-0.8434, -1.328, -0.05016), (-0.7556, -1.132, -0.1423), (-0.9636, -1.001, 0.1182), (-1.066, -1.107, 0.04838), (-1.087, -1.128, -0.05016), (-1.021, -1.022, -0.1407), (-1.141, -0.785, 0.1182), (-1.271, -0.8749, 0.04847), (-1.286, -0.8853, -0.05016), (-1.202, -0.8035, -0.1407), (-1.272, -0.539, 0.1182), (-1.382, -0.5857, 0.04697), (-1.434, -0.6078, -0.05016), (-1.361, -0.5648, -0.1407), (-1.353, -0.272, 0.1182), (-1.497, -0.3009, 0.04552), (-1.526, -0.3068, -0.05016), (-1.463, -0.2914, -0.1402), (-1.38, 0.005636, 0.1182), (-1.494, 0.006037, 0.04813), (-1.557, 0.006258, -0.05016), (-1.498, 0.0009282, -0.141), (-1.353, 0.2833, 0.1182), (-1.524, 0.319, 0.04727), (-1.526, 0.3193, -0.05016), (-1.501, 0.3016, -0.1407), (-1.272, 0.5502, 0.1182), (-1.412, 0.6105, 0.04492), (-1.434, 0.6203, -0.05016), (-1.314, 0.5445, -0.1411), (-1.141, 0.7963, 0.1182), (-1.241, 0.8665, 0.04657), (-1.286, 0.8978, -0.05016), (-1.209, 0.8083, -0.1405), (-0.9636, 1.012, 0.1182), (-1.06, 1.113, 0.04841), (-1.087, 1.141, -0.05016), (-0.9548, 0.9558, -0.1425), (-0.7479, 1.189, 0.1182), (-0.8345, 1.326, 0.04466), (-0.8434, 1.34, -0.05016), (-0.775, 1.161, -0.1416), (-0.5019, 1.32, 0.1182), (-0.5478, 1.441, 0.04837), (-0.5659, 1.489, -0.05016), (-0.5408, 1.308, -0.1413), (-0.2349, 1.401, 0.1182), (-0.2637, 1.573, 0.04761), (-0.2649, 1.58, -0.05016), (-0.2842, 1.435, -0.1404), (0.8664, 0.3585, 0.07911), (0.7798, 0.5205, 0.07911), (0.6633, 0.6624, 0.07911), (0.5214, 0.7789, 0.07911), (0.3594, 0.8655, 0.07911), (0.1837, 0.9188, 0.07911), (0.0009575, 0.9368, 0.07911), (0.9197, 0.1828, 0.07911), (0.9377, 4.888e-05, 0.07911), (0.9197, -0.1827, 0.07911), (0.8664, -0.3584, 0.07911), (0.7798, -0.5204, 0.07911), (0.6633, -0.6623, 0.07911), (0.5214, -0.7788, 0.07911), (0.3594, -0.8654, 0.07911), (0.1837, -0.9187, 0.07911), (0.0009575, -0.9367, 0.07911), (-0.1818, -0.9187, 0.07911), (-0.3575, -0.8654, 0.07911), (-0.5195, -0.7788, 0.07911), (-0.6614, -0.6623, 0.07911), (-0.7779, -0.5204, 0.07911), (-0.8645, -0.3584, 0.07911), (-0.9178, -0.1827, 0.07911), (-0.9358, 4.983e-05, 0.07911), (-0.9178, 0.1828, 0.07911), (-0.8645, 0.3585, 0.07911), (-0.7779, 0.5205, 0.07911), (-0.6614, 0.6624, 0.07911), (-0.5195, 0.7789, 0.07911), (-0.3575, 0.8655, 0.07911), (-0.1818, 0.9188, 0.07911)], [], [(131, 130, 134, 135), (162, 161, 165, 166), (87, 28, 26, 80), (130, 129, 133, 134), (163, 162, 166, 167), (80, 26, 24, 76), (133, 132, 136, 137), (50, 163, 167, 52), (76, 24, 22, 72), (134, 133, 137, 138), (165, 164, 168, 169), (72, 22, 20, 68), (135, 134, 138, 139), (166, 165, 169, 170), (68, 20, 18, 30), (36, 135, 139, 38), (167, 166, 170, 171), (30, 18, 16, 88), (137, 136, 140, 141), (52, 167, 171, 54), (88, 16, 14, 92), (138, 137, 141, 142), (169, 168, 172, 173), (92, 14, 12, 96), (139, 138, 142, 143), (170, 169, 173, 174), (96, 12, 10, 100), (38, 139, 143, 40), (171, 170, 174, 175), (100, 10, 8, 104), (141, 140, 144, 145), (54, 171, 175, 56), (104, 8, 6, 108), (142, 141, 145, 146), (173, 172, 176, 177), (108, 6, 4, 112), (143, 142, 146, 147), (174, 173, 177, 178), (112, 4, 2, 116), (40, 143, 147, 42), (175, 174, 178, 179), (116, 2, 0, 120), (145, 144, 148, 149), (56, 175, 179, 58), (120, 0, 33, 124), (146, 145, 149, 150), (177, 176, 180, 181), (124, 33, 35, 128), (147, 146, 150, 151), (178, 177, 181, 182), (128, 35, 37, 132), (42, 147, 151, 44), (179, 178, 182, 183), (132, 37, 39, 136), (149, 148, 152, 153), (58, 179, 183, 60), (136, 39, 41, 140), (150, 149, 153, 154), (181, 180, 184, 185), (140, 41, 43, 144), (151, 150, 154, 155), (182, 181, 185, 186), (144, 43, 45, 148), (44, 151, 155, 46), (183, 182, 186, 187), (148, 45, 47, 152), (153, 152, 156, 157), (60, 183, 187, 62), (152, 47, 49, 156), (154, 153, 157, 158), (185, 184, 188, 189), (156, 49, 51, 160), (155, 154, 158, 159), (186, 185, 189, 190), (160, 51, 53, 164), (46, 155, 159, 48), (187, 186, 190, 191), (164, 53, 55, 168), (157, 156, 160, 161), (62, 187, 191, 64), (168, 55, 57, 172), (158, 157, 161, 162), (189, 188, 87, 86), (172, 57, 59, 176), (159, 158, 162, 163), (190, 189, 86, 85), (176, 59, 61, 180), (48, 159, 163, 50), (191, 190, 85, 84), (180, 61, 63, 184), (39, 37, 209, 210), (64, 191, 84, 29), (184, 63, 65, 188), (34, 131, 135, 36), (161, 160, 164, 165), (188, 65, 28, 87), (29, 27, 25, 23, 21, 19, 17, 15, 13, 11, 9, 7, 5, 3, 1, 32, 34, 36, 38, 40, 42, 44, 46, 48, 50, 52, 54, 56, 58, 60, 62, 64), (129, 128, 132, 133), (32, 127, 131, 34), (127, 126, 130, 131), (126, 125, 129, 130), (125, 124, 128, 129), (1, 123, 127, 32), (123, 122, 126, 127), (122, 121, 125, 126), (121, 120, 124, 125), (3, 119, 123, 1), (119, 118, 122, 123), (118, 117, 121, 122), (117, 116, 120, 121), (5, 115, 119, 3), (115, 114, 118, 119), (114, 113, 117, 118), (113, 112, 116, 117), (7, 111, 115, 5), (111, 110, 114, 115), (110, 109, 113, 114), (109, 108, 112, 113), (9, 107, 111, 7), (107, 106, 110, 111), (106, 105, 109, 110), (105, 104, 108, 109), (11, 103, 107, 9), (103, 102, 106, 107), (102, 101, 105, 106), (101, 100, 104, 105), (13, 99, 103, 11), (99, 98, 102, 103), (98, 97, 101, 102), (97, 96, 100, 101), (15, 95, 99, 13), (95, 94, 98, 99), (94, 93, 97, 98), (93, 92, 96, 97), (17, 91, 95, 15), (91, 90, 94, 95), (90, 89, 93, 94), (89, 88, 92, 93), (19, 67, 91, 17), (67, 66, 90, 91), (66, 31, 89, 90), (31, 30, 88, 89), (21, 71, 67, 19), (71, 70, 66, 67), (70, 69, 31, 66), (69, 68, 30, 31), (23, 75, 71, 21), (75, 74, 70, 71), (74, 73, 69, 70), (73, 72, 68, 69), (25, 79, 75, 23), (79, 78, 74, 75), (78, 77, 73, 74), (77, 76, 72, 73), (27, 83, 79, 25), (83, 82, 78, 79), (82, 81, 77, 78), (81, 80, 76, 77), (29, 84, 83, 27), (84, 85, 82, 83), (85, 86, 81, 82), (86, 87, 80, 81), (197, 198, 223, 222, 221, 220, 219, 218, 217, 216, 215, 214, 213, 212, 211, 210, 209, 208, 207, 206, 205, 204, 203, 202, 201, 200, 199, 192, 193, 194, 195, 196), (8, 10, 201, 202), (28, 65, 223, 198), (61, 59, 220, 221), (45, 43, 212, 213), (2, 4, 204, 205), (26, 28, 198, 197), (16, 18, 193, 192), (51, 49, 215, 216), (35, 33, 207, 208), (12, 14, 199, 200), (22, 24, 196, 195), (57, 55, 218, 219), (41, 39, 210, 211), (6, 8, 202, 203), (63, 61, 221, 222), (47, 45, 213, 214), (0, 2, 205, 206), (18, 20, 194, 193), (53, 51, 216, 217), (37, 35, 208, 209), (10, 12, 200, 201), (24, 26, 197, 196), (59, 57, 219, 220), (43, 41, 211, 212), (4, 6, 203, 204), (65, 63, 222, 223), (49, 47, 214, 215), (33, 0, 206, 207), (14, 16, 192, 199), (20, 22, 195, 194), (55, 53, 217, 218)])
me_circle_002.polygons.foreach_set('use_smooth', [True] * 194)
me_circle_002.materials.append(mat_material)
me_circle_002.use_remesh_preserve_volume = False
me_circle_002.use_remesh_preserve_attributes = False
me_circle_002.use_mirror_vertex_groups = False
me_circle_002.update()
me_circle_001 = bpy.data.meshes.new('Circle.001')
me_circle_001.from_pydata([(0.4525, -1.09, 0.1209), (0.4688, -1.129, -0.1686), (0.5683, -0.8491, 0.1164), (0.6802, -1.017, -0.1686), (0.8492, -0.8482, 0.1209), (0.8655, -0.8645, -0.1686), (0.8629, -0.5759, 0.1208), (1.018, -0.6792, -0.1686), (0.8757, -0.3623, 0.1042), (1.131, -0.4678, -0.1686), (1.073, -0.2132, 0.1209), (1.2, -0.2385, -0.1686), (1.102, 4.888e-05, 0.1209), (1.224, 4.888e-05, -0.1686), (1.113, 0.2212, 0.1209), (1.2, 0.2386, -0.1686), (1.021, 0.4228, 0.1209), (1.131, 0.4679, -0.1686), (0.8651, 0.5775, 0.1172), (1.018, 0.6793, -0.1686), (0.7203, 0.7194, 0.1184), (0.8655, 0.8646, -0.1686), (0.5672, 0.8475, 0.1204), (0.6802, 1.017, -0.1686), (0.4671, 1.125, 0.1209), (0.4688, 1.13, -0.1686), (0.2337, 1.17, 0.1209), (0.2395, 1.199, -0.1686), (0.0009575, 1.003, 0.1137), (0.0009575, 1.223, -0.1686), (1.128, 0.7531, 0.1139), (1.269, 0.8472, 0.04485), (0.2395, -1.199, -0.1686), (0.1849, -0.9248, 0.08577), (0.0009575, -1.223, -0.1686), (0.0009575, -1.134, 0.1209), (-0.2376, -1.199, -0.1686), (-0.2052, -1.036, 0.1209), (-0.4669, -1.129, -0.1686), (-0.4501, -1.089, 0.1209), (-0.6783, -1.017, -0.1686), (-0.5897, -0.8839, 0.1209), (-0.8636, -0.8645, -0.1686), (-0.6859, -0.6868, 0.09377), (-1.016, -0.6792, -0.1686), (-0.8323, -0.5567, 0.1167), (-1.129, -0.4678, -0.1686), (-1.026, -0.4252, 0.1209), (-1.198, -0.2385, -0.1686), (-1.152, -0.2293, 0.1209), (-1.222, 5.007e-05, -0.1686), (-0.996, 4.983e-05, 0.105), (-1.198, 0.2386, -0.1686), (-0.9877, 0.1967, 0.1207), (-1.129, 0.4679, -0.1686), (-1.044, 0.4328, 0.1209), (-1.016, 0.6793, -0.1686), (-0.9872, 0.6603, 0.1209), (-0.8636, 0.8646, -0.1686), (-0.6663, 0.6673, 0.08941), (-0.6783, 1.017, -0.1686), (-0.6198, 0.9291, 0.1209), (-0.4669, 1.13, -0.1686), (-0.3837, 0.9288, 0.1189), (-0.2376, 1.199, -0.1686), (-0.2339, 1.181, 0.1209), (1.272, 0.8491, -0.04558), (1.12, 0.748, -0.1426), (0.9593, 0.9585, 0.1139), (1.04, 1.039, 0.04547), (1.082, 1.081, -0.04558), (0.9754, 0.9745, -0.142), (0.7539, 1.127, 0.1139), (0.8351, 1.249, 0.04641), (0.85, 1.271, -0.04558), (0.7697, 1.151, -0.1419), (0.5196, 1.252, 0.1139), (0.5662, 1.365, 0.0451), (0.5858, 1.412, -0.04558), (0.5009, 1.207, -0.1434), (0.2653, 1.329, 0.1139), (0.2902, 1.454, 0.04468), (0.2991, 1.499, -0.04558), (0.2882, 1.444, -0.1402), (0.0009575, 1.382, -0.1419), (0.0009575, 1.528, -0.04558), (0.0009537, 1.518, 0.04324), (0.000885, 1.355, 0.1139), (1.253, 0.5188, 0.1139), (1.407, 0.5827, 0.04324), (1.413, 0.5849, -0.04558), (1.208, 0.5, -0.1434), (1.33, 0.2645, 0.1139), (1.492, 0.2966, 0.04614), (1.5, 0.2982, -0.04558), (1.402, 0.2787, -0.141), (1.356, 0.0001297, 0.1139), (1.477, 7.319e-05, 0.04904), (1.529, 4.864e-05, -0.04558), (1.47, 4.864e-05, -0.1402), (1.33, -0.2643, 0.1139), (1.498, -0.2978, 0.04625), (1.5, -0.2981, -0.04558), (1.476, -0.2933, -0.1396), (1.253, -0.5185, 0.1139), (1.377, -0.5698, 0.04959), (1.413, -0.5848, -0.04558), (1.365, -0.5651, -0.1401), (1.128, -0.7529, 0.1139), (1.226, -0.8185, 0.0477), (1.272, -0.849, -0.04558), (1.155, -0.7711, -0.1418), (0.9593, -0.9583, 0.1139), (1.066, -1.065, 0.04533), (1.082, -1.081, -0.04558), (1.062, -1.061, -0.1396), (0.7539, -1.127, 0.1139), (0.8168, -1.221, 0.04661), (0.85, -1.271, -0.04558), (0.7758, -1.16, -0.1417), (0.5196, -1.252, 0.1139), (0.5594, -1.348, 0.04708), (0.5858, -1.412, -0.04558), (0.5636, -1.358, -0.1402), (0.2653, -1.329, 0.1139), (0.2986, -1.481, 0.04457), (0.3612, -1.568, -0.05016), (0.2661, -1.333, -0.1424), (0.04274, -1.417, 0.1182), (0.04638, -1.539, 0.04698), (0.04815, -1.598, -0.05016), (0.001846, -1.476, -0.1403), (-0.2349, -1.39, 0.1182), (-0.254, -1.503, 0.04787), (-0.2649, -1.568, -0.05016), (-0.2831, -1.428, -0.1405), (-0.5019, -1.309, 0.1182), (-0.5587, -1.457, 0.04593), (-0.5659, -1.476, -0.05016), (-0.508, -1.229, -0.1429), (-0.7479, -1.178, 0.1182), (-0.8321, -1.31, 0.04727), (-0.8434, -1.328, -0.05016), (-0.7556, -1.132, -0.1423), (-0.9636, -1.001, 0.1182), (-1.066, -1.107, 0.04838), (-1.087, -1.128, -0.05016), (-1.021, -1.022, -0.1407), (-1.141, -0.785, 0.1182), (-1.271, -0.8749, 0.04847), (-1.286, -0.8853, -0.05016), (-1.202, -0.8035, -0.1407), (-1.272, -0.539, 0.1182), (-1.382, -0.5857, 0.04697), (-1.434, -0.6078, -0.05016), (-1.361, -0.5648, -0.1407), (-1.353, -0.272, 0.1182), (-1.497, -0.3009, 0.04552), (-1.526, -0.3068, -0.05016), (-1.463, -0.2914, -0.1402), (-1.38, 0.005636, 0.1182), (-1.494, 0.006037, 0.04813), (-1.557, 0.006258, -0.05016), (-1.498, 0.0009282, -0.141), (-1.353, 0.2833, 0.1182), (-1.524, 0.319, 0.04727), (-1.526, 0.3193, -0.05016), (-1.501, 0.3016, -0.1407), (-1.272, 0.5502, 0.1182), (-1.412, 0.6105, 0.04492), (-1.434, 0.6203, -0.05016), (-1.314, 0.5445, -0.1411), (-1.141, 0.7963, 0.1182), (-1.241, 0.8665, 0.04657), (-1.286, 0.8978, -0.05016), (-1.209, 0.8083, -0.1405), (-0.9636, 1.012, 0.1182), (-1.06, 1.113, 0.04841), (-1.087, 1.141, -0.05016), (-0.9548, 0.9558, -0.1425), (-0.7479, 1.189, 0.1182), (-0.8345, 1.326, 0.04466), (-0.8434, 1.34, -0.05016), (-0.775, 1.161, -0.1416), (-0.5019, 1.32, 0.1182), (-0.5478, 1.441, 0.04837), (-0.5659, 1.489, -0.05016), (-0.5408, 1.308, -0.1413), (-0.2349, 1.401, 0.1182), (-0.2637, 1.573, 0.04761), (-0.2649, 1.58, -0.05016), (-0.2842, 1.435, -0.1404), (0.8664, 0.3585, 0.07911), (0.7798, 0.5205, 0.07911), (0.6633, 0.6624, 0.07911), (0.5214, 0.7789, 0.07911), (0.3594, 0.8655, 0.07911), (0.1837, 0.9188, 0.07911), (0.0009575, 0.9368, 0.07911), (0.9197, 0.1828, 0.07911), (0.9377, 4.888e-05, 0.07911), (0.9197, -0.1827, 0.07911), (0.8664, -0.3584, 0.07911), (0.7798, -0.5204, 0.07911), (0.6633, -0.6623, 0.07911), (0.5214, -0.7788, 0.07911), (0.3594, -0.8654, 0.07911), (0.1837, -0.9187, 0.07911), (0.0009575, -0.9367, 0.07911), (-0.1818, -0.9187, 0.07911), (-0.3575, -0.8654, 0.07911), (-0.5195, -0.7788, 0.07911), (-0.6614, -0.6623, 0.07911), (-0.7779, -0.5204, 0.07911), (-0.8645, -0.3584, 0.07911), (-0.9178, -0.1827, 0.07911), (-0.9358, 4.983e-05, 0.07911), (-0.9178, 0.1828, 0.07911), (-0.8645, 0.3585, 0.07911), (-0.7779, 0.5205, 0.07911), (-0.6614, 0.6624, 0.07911), (-0.5195, 0.7789, 0.07911), (-0.3575, 0.8655, 0.07911), (-0.1818, 0.9188, 0.07911)], [], [(131, 130, 134, 135), (162, 161, 165, 166), (87, 28, 26, 80), (130, 129, 133, 134), (163, 162, 166, 167), (80, 26, 24, 76), (133, 132, 136, 137), (50, 163, 167, 52), (76, 24, 22, 72), (134, 133, 137, 138), (165, 164, 168, 169), (72, 22, 20, 68), (135, 134, 138, 139), (166, 165, 169, 170), (68, 20, 18, 30), (36, 135, 139, 38), (167, 166, 170, 171), (30, 18, 16, 88), (137, 136, 140, 141), (52, 167, 171, 54), (88, 16, 14, 92), (138, 137, 141, 142), (169, 168, 172, 173), (92, 14, 12, 96), (139, 138, 142, 143), (170, 169, 173, 174), (96, 12, 10, 100), (38, 139, 143, 40), (171, 170, 174, 175), (100, 10, 8, 104), (141, 140, 144, 145), (54, 171, 175, 56), (104, 8, 6, 108), (142, 141, 145, 146), (173, 172, 176, 177), (108, 6, 4, 112), (143, 142, 146, 147), (174, 173, 177, 178), (112, 4, 2, 116), (40, 143, 147, 42), (175, 174, 178, 179), (116, 2, 0, 120), (145, 144, 148, 149), (56, 175, 179, 58), (120, 0, 33, 124), (146, 145, 149, 150), (177, 176, 180, 181), (124, 33, 35, 128), (147, 146, 150, 151), (178, 177, 181, 182), (128, 35, 37, 132), (42, 147, 151, 44), (179, 178, 182, 183), (132, 37, 39, 136), (149, 148, 152, 153), (58, 179, 183, 60), (136, 39, 41, 140), (150, 149, 153, 154), (181, 180, 184, 185), (140, 41, 43, 144), (151, 150, 154, 155), (182, 181, 185, 186), (144, 43, 45, 148), (44, 151, 155, 46), (183, 182, 186, 187), (148, 45, 47, 152), (153, 152, 156, 157), (60, 183, 187, 62), (152, 47, 49, 156), (154, 153, 157, 158), (185, 184, 188, 189), (156, 49, 51, 160), (155, 154, 158, 159), (186, 185, 189, 190), (160, 51, 53, 164), (46, 155, 159, 48), (187, 186, 190, 191), (164, 53, 55, 168), (157, 156, 160, 161), (62, 187, 191, 64), (168, 55, 57, 172), (158, 157, 161, 162), (189, 188, 87, 86), (172, 57, 59, 176), (159, 158, 162, 163), (190, 189, 86, 85), (176, 59, 61, 180), (48, 159, 163, 50), (191, 190, 85, 84), (180, 61, 63, 184), (39, 37, 209, 210), (64, 191, 84, 29), (184, 63, 65, 188), (34, 131, 135, 36), (161, 160, 164, 165), (188, 65, 28, 87), (29, 27, 25, 23, 21, 19, 17, 15, 13, 11, 9, 7, 5, 3, 1, 32, 34, 36, 38, 40, 42, 44, 46, 48, 50, 52, 54, 56, 58, 60, 62, 64), (129, 128, 132, 133), (32, 127, 131, 34), (127, 126, 130, 131), (126, 125, 129, 130), (125, 124, 128, 129), (1, 123, 127, 32), (123, 122, 126, 127), (122, 121, 125, 126), (121, 120, 124, 125), (3, 119, 123, 1), (119, 118, 122, 123), (118, 117, 121, 122), (117, 116, 120, 121), (5, 115, 119, 3), (115, 114, 118, 119), (114, 113, 117, 118), (113, 112, 116, 117), (7, 111, 115, 5), (111, 110, 114, 115), (110, 109, 113, 114), (109, 108, 112, 113), (9, 107, 111, 7), (107, 106, 110, 111), (106, 105, 109, 110), (105, 104, 108, 109), (11, 103, 107, 9), (103, 102, 106, 107), (102, 101, 105, 106), (101, 100, 104, 105), (13, 99, 103, 11), (99, 98, 102, 103), (98, 97, 101, 102), (97, 96, 100, 101), (15, 95, 99, 13), (95, 94, 98, 99), (94, 93, 97, 98), (93, 92, 96, 97), (17, 91, 95, 15), (91, 90, 94, 95), (90, 89, 93, 94), (89, 88, 92, 93), (19, 67, 91, 17), (67, 66, 90, 91), (66, 31, 89, 90), (31, 30, 88, 89), (21, 71, 67, 19), (71, 70, 66, 67), (70, 69, 31, 66), (69, 68, 30, 31), (23, 75, 71, 21), (75, 74, 70, 71), (74, 73, 69, 70), (73, 72, 68, 69), (25, 79, 75, 23), (79, 78, 74, 75), (78, 77, 73, 74), (77, 76, 72, 73), (27, 83, 79, 25), (83, 82, 78, 79), (82, 81, 77, 78), (81, 80, 76, 77), (29, 84, 83, 27), (84, 85, 82, 83), (85, 86, 81, 82), (86, 87, 80, 81), (197, 198, 223, 222, 221, 220, 219, 218, 217, 216, 215, 214, 213, 212, 211, 210, 209, 208, 207, 206, 205, 204, 203, 202, 201, 200, 199, 192, 193, 194, 195, 196), (8, 10, 201, 202), (28, 65, 223, 198), (61, 59, 220, 221), (45, 43, 212, 213), (2, 4, 204, 205), (26, 28, 198, 197), (16, 18, 193, 192), (51, 49, 215, 216), (35, 33, 207, 208), (12, 14, 199, 200), (22, 24, 196, 195), (57, 55, 218, 219), (41, 39, 210, 211), (6, 8, 202, 203), (63, 61, 221, 222), (47, 45, 213, 214), (0, 2, 205, 206), (18, 20, 194, 193), (53, 51, 216, 217), (37, 35, 208, 209), (10, 12, 200, 201), (24, 26, 197, 196), (59, 57, 219, 220), (43, 41, 211, 212), (4, 6, 203, 204), (65, 63, 222, 223), (49, 47, 214, 215), (33, 0, 206, 207), (14, 16, 192, 199), (20, 22, 195, 194), (55, 53, 217, 218)])
me_circle_001.polygons.foreach_set('use_smooth', [True] * 194)
me_circle_001.materials.append(mat_material)
me_circle_001.use_remesh_preserve_volume = False
me_circle_001.use_remesh_preserve_attributes = False
me_circle_001.use_mirror_vertex_groups = False
me_circle_001.update()
me_circle = bpy.data.meshes.new('Circle')
me_circle.from_pydata([(0.4525, -1.09, 0.1209), (0.4688, -1.129, -0.1686), (0.5683, -0.8491, 0.1164), (0.6802, -1.017, -0.1686), (0.8495, -0.8484, 0.1157), (0.8655, -0.8645, -0.1686), (0.8629, -0.5759, 0.1208), (1.018, -0.6792, -0.1686), (0.8757, -0.3623, 0.1042), (1.131, -0.4678, -0.1686), (1.073, -0.2132, 0.1209), (1.2, -0.2385, -0.1686), (1.102, 4.888e-05, 0.1209), (1.224, 4.888e-05, -0.1686), (1.113, 0.2212, 0.1209), (1.2, 0.2386, -0.1686), (1.021, 0.4228, 0.1209), (1.131, 0.4679, -0.1686), (0.8651, 0.5775, 0.1172), (1.018, 0.6793, -0.1686), (0.7203, 0.7194, 0.1184), (0.8655, 0.8646, -0.1686), (0.5672, 0.8475, 0.1204), (0.6802, 1.017, -0.1686), (0.4671, 1.125, 0.1209), (0.4688, 1.13, -0.1686), (0.2337, 1.17, 0.1209), (0.2395, 1.199, -0.1686), (0.0009575, 1.003, 0.1137), (0.0009575, 1.223, -0.1686), (1.128, 0.7531, 0.1139), (1.269, 0.8472, 0.04485), (0.2395, -1.199, -0.1686), (0.1849, -0.9248, 0.08577), (0.0009575, -1.223, -0.1686), (0.0009575, -1.134, 0.1209), (-0.2376, -1.199, -0.1686), (-0.2052, -1.036, 0.1209), (-0.4669, -1.129, -0.1686), (-0.4501, -1.089, 0.1209), (-0.6783, -1.017, -0.1686), (-0.5897, -0.8839, 0.1209), (-0.8636, -0.8645, -0.1686), (-0.6859, -0.6868, 0.09377), (-1.016, -0.6792, -0.1686), (-0.8323, -0.5567, 0.1167), (-1.129, -0.4678, -0.1686), (-1.026, -0.4252, 0.1209), (-1.198, -0.2385, -0.1686), (-1.152, -0.2293, 0.1209), (-1.222, 5.007e-05, -0.1686), (-0.996, 4.983e-05, 0.105), (-1.198, 0.2386, -0.1686), (-0.9877, 0.1967, 0.1207), (-1.129, 0.4679, -0.1686), (-1.044, 0.4328, 0.1209), (-1.016, 0.6793, -0.1686), (-0.9872, 0.6603, 0.1209), (-0.8636, 0.8646, -0.1686), (-0.6663, 0.6673, 0.08941), (-0.6783, 1.017, -0.1686), (-0.6198, 0.9291, 0.1209), (-0.4669, 1.13, -0.1686), (-0.3837, 0.9288, 0.1189), (-0.2376, 1.199, -0.1686), (-0.2339, 1.181, 0.1209), (1.272, 0.8491, -0.04558), (1.12, 0.748, -0.1426), (0.9593, 0.9585, 0.1139), (1.04, 1.039, 0.04547), (1.082, 1.081, -0.04558), (0.9754, 0.9745, -0.142), (0.7539, 1.127, 0.1139), (0.8351, 1.249, 0.04641), (0.85, 1.271, -0.04558), (0.7697, 1.151, -0.1419), (0.5196, 1.252, 0.1139), (0.5662, 1.365, 0.0451), (0.5858, 1.412, -0.04558), (0.5009, 1.207, -0.1434), (0.2653, 1.329, 0.1139), (0.2902, 1.454, 0.04468), (0.2991, 1.499, -0.04558), (0.2882, 1.444, -0.1402), (0.0009575, 1.382, -0.1419), (0.0009575, 1.528, -0.04558), (0.0009537, 1.518, 0.04324), (0.000885, 1.355, 0.1139), (1.253, 0.5188, 0.1139), (1.407, 0.5827, 0.04324), (1.413, 0.5849, -0.04558), (1.208, 0.5, -0.1434), (1.33, 0.2645, 0.1139), (1.492, 0.2966, 0.04614), (1.5, 0.2982, -0.04558), (1.402, 0.2787, -0.141), (1.356, 0.0001297, 0.1139), (1.477, 7.319e-05, 0.04904), (1.529, 4.864e-05, -0.04558), (1.47, 4.864e-05, -0.1402), (1.33, -0.2643, 0.1139), (1.498, -0.2978, 0.04625), (1.5, -0.2981, -0.04558), (1.476, -0.2933, -0.1396), (1.253, -0.5185, 0.1139), (1.453, -0.5518, 0.04959), (1.707, -0.515, -0.04558), (1.406, -0.5555, -0.1401), (1.211, -0.7389, -0.001693), (2.048, -0.801, -0.08782), (2.087, -0.8154, -0.1635), (1.155, -0.7711, -0.1418), (0.9629, -0.9609, 0.04373), (1.75, -1.049, 0.02098), (1.746, -1.051, -0.05965), (1.14, -1.042, -0.1396), (0.7836, -1.12, 0.1139), (1.307, -1.105, 0.04661), (1.341, -1.154, -0.04558), (0.7758, -1.16, -0.1417), (0.5196, -1.252, 0.1139), (0.5594, -1.348, 0.04708), (0.5858, -1.412, -0.04558), (0.5636, -1.358, -0.1402), (0.2653, -1.329, 0.1139), (0.2986, -1.481, 0.04457), (0.3612, -1.568, -0.05016), (0.2661, -1.333, -0.1424), (0.04274, -1.417, 0.1182), (0.04638, -1.539, 0.04698), (0.04815, -1.598, -0.05016), (0.001846, -1.476, -0.1403), (-0.2349, -1.39, 0.1182), (-0.254, -1.503, 0.04787), (-0.2649, -1.568, -0.05016), (-0.2831, -1.428, -0.1405), (-0.5019, -1.309, 0.1182), (-0.5587, -1.457, 0.04593), (-0.5659, -1.476, -0.05016), (-0.508, -1.229, -0.1429), (-0.7479, -1.178, 0.1182), (-0.8321, -1.31, 0.04727), (-0.8434, -1.328, -0.05016), (-0.7556, -1.132, -0.1423), (-0.9636, -1.001, 0.1182), (-1.066, -1.107, 0.04838), (-1.087, -1.128, -0.05016), (-1.021, -1.022, -0.1407), (-1.141, -0.785, 0.1182), (-1.271, -0.8749, 0.04847), (-1.286, -0.8853, -0.05016), (-1.202, -0.8035, -0.1407), (-1.272, -0.539, 0.1182), (-1.382, -0.5857, 0.04697), (-1.434, -0.6078, -0.05016), (-1.361, -0.5648, -0.1407), (-1.353, -0.272, 0.1182), (-1.497, -0.3009, 0.04552), (-1.526, -0.3068, -0.05016), (-1.463, -0.2914, -0.1402), (-1.38, 0.005636, 0.1182), (-1.494, 0.006037, 0.04813), (-1.557, 0.006258, -0.05016), (-1.498, 0.0009282, -0.141), (-1.353, 0.2833, 0.1182), (-1.524, 0.319, 0.04727), (-1.526, 0.3193, -0.05016), (-1.501, 0.3016, -0.1407), (-1.272, 0.5502, 0.1182), (-1.412, 0.6105, 0.04492), (-1.434, 0.6203, -0.05016), (-1.314, 0.5445, -0.1411), (-1.141, 0.7963, 0.1182), (-1.241, 0.8665, 0.04657), (-1.286, 0.8978, -0.05016), (-1.209, 0.8083, -0.1405), (-0.9636, 1.012, 0.1182), (-1.06, 1.113, 0.04841), (-1.087, 1.141, -0.05016), (-0.9548, 0.9558, -0.1425), (-0.7479, 1.189, 0.1182), (-0.8345, 1.326, 0.04466), (-0.8434, 1.34, -0.05016), (-0.775, 1.161, -0.1416), (-0.5019, 1.32, 0.1182), (-0.5478, 1.441, 0.04837), (-0.5659, 1.489, -0.05016), (-0.5408, 1.308, -0.1413), (-0.2349, 1.401, 0.1182), (-0.2637, 1.573, 0.04761), (-0.2649, 1.58, -0.05016), (-0.2842, 1.435, -0.1404), (0.8664, 0.3585, 0.07911), (0.7798, 0.5205, 0.07911), (0.6633, 0.6624, 0.07911), (0.5214, 0.7789, 0.07911), (0.3594, 0.8655, 0.07911), (0.1837, 0.9188, 0.07911), (0.0009575, 0.9368, 0.07911), (0.9197, 0.1828, 0.07911), (0.9377, 4.888e-05, 0.07911), (0.9197, -0.1827, 0.07911), (0.8664, -0.3584, 0.07911), (0.7798, -0.5204, 0.07911), (0.6633, -0.6623, 0.07911), (0.5214, -0.7788, 0.07911), (0.3594, -0.8654, 0.07911), (0.1837, -0.9187, 0.07911), (0.0009575, -0.9367, 0.07911), (-0.1818, -0.9187, 0.07911), (-0.3575, -0.8654, 0.07911), (-0.5195, -0.7788, 0.07911), (-0.6614, -0.6623, 0.07911), (-0.7779, -0.5204, 0.07911), (-0.8645, -0.3584, 0.07911), (-0.9178, -0.1827, 0.07911), (-0.9358, 4.983e-05, 0.07911), (-0.9178, 0.1828, 0.07911), (-0.8645, 0.3585, 0.07911), (-0.7779, 0.5205, 0.07911), (-0.6614, 0.6624, 0.07911), (-0.5195, 0.7789, 0.07911), (-0.3575, 0.8655, 0.07911), (-0.1818, 0.9188, 0.07911), (4.298, -1.344, -0.04458), (1.88, -0.809, -0.05141), (4.227, -1.292, -0.02564), (1.696, -1.054, -0.04416), (1.978, -1.015, -0.09631), (1.965, -1.011, -0.1326), (2.171, -0.8691, -0.09411), (2.032, -0.9168, -0.1326), (4.266, -1.238, -0.02347), (4.337, -1.287, -0.0448), (2.461, -1.063, -0.06605), (2.831, -1.108, -0.04387), (3.436, -1.172, -0.08734), (3.668, -1.2, -0.07124), (3.694, -1.155, -0.07041), (3.48, -1.12, -0.08644), (2.934, -1.014, -0.0952), (2.591, -0.9547, -0.06436), (3.688, -1.166, -0.08387), (3.458, -1.134, -0.1015), (2.872, -1.042, -0.1218), (2.503, -0.9887, -0.09355), (3.665, -1.2, -0.08378), (3.432, -1.171, -0.1015), (2.823, -1.106, -0.06585), (2.452, -1.06, -0.09352)], [], [(131, 130, 134, 135), (162, 161, 165, 166), (87, 28, 26, 80), (130, 129, 133, 134), (163, 162, 166, 167), (80, 26, 24, 76), (133, 132, 136, 137), (50, 163, 167, 52), (76, 24, 22, 72), (134, 133, 137, 138), (165, 164, 168, 169), (72, 22, 20, 68), (135, 134, 138, 139), (166, 165, 169, 170), (68, 20, 18, 30), (36, 135, 139, 38), (167, 166, 170, 171), (30, 18, 16, 88), (137, 136, 140, 141), (52, 167, 171, 54), (88, 16, 14, 92), (138, 137, 141, 142), (169, 168, 172, 173), (92, 14, 12, 96), (139, 138, 142, 143), (170, 169, 173, 174), (96, 12, 10, 100), (38, 139, 143, 40), (171, 170, 174, 175), (100, 10, 8, 104), (141, 140, 144, 145), (54, 171, 175, 56), (104, 8, 6, 108), (142, 141, 145, 146), (173, 172, 176, 177), (108, 6, 4, 112), (143, 142, 146, 147), (174, 173, 177, 178), (112, 4, 2, 116), (40, 143, 147, 42), (175, 174, 178, 179), (116, 2, 0, 120), (145, 144, 148, 149), (56, 175, 179, 58), (120, 0, 33, 124), (146, 145, 149, 150), (177, 176, 180, 181), (124, 33, 35, 128), (147, 146, 150, 151), (178, 177, 181, 182), (128, 35, 37, 132), (42, 147, 151, 44), (179, 178, 182, 183), (132, 37, 39, 136), (149, 148, 152, 153), (58, 179, 183, 60), (136, 39, 41, 140), (150, 149, 153, 154), (181, 180, 184, 185), (140, 41, 43, 144), (151, 150, 154, 155), (182, 181, 185, 186), (144, 43, 45, 148), (44, 151, 155, 46), (183, 182, 186, 187), (148, 45, 47, 152), (153, 152, 156, 157), (60, 183, 187, 62), (152, 47, 49, 156), (154, 153, 157, 158), (185, 184, 188, 189), (156, 49, 51, 160), (155, 154, 158, 159), (186, 185, 189, 190), (160, 51, 53, 164), (46, 155, 159, 48), (187, 186, 190, 191), (164, 53, 55, 168), (157, 156, 160, 161), (62, 187, 191, 64), (168, 55, 57, 172), (158, 157, 161, 162), (189, 188, 87, 86), (172, 57, 59, 176), (159, 158, 162, 163), (190, 189, 86, 85), (176, 59, 61, 180), (48, 159, 163, 50), (191, 190, 85, 84), (180, 61, 63, 184), (39, 37, 209, 210), (64, 191, 84, 29), (184, 63, 65, 188), (34, 131, 135, 36), (161, 160, 164, 165), (188, 65, 28, 87), (29, 27, 25, 23, 21, 19, 17, 15, 13, 11, 9, 7, 5, 3, 1, 32, 34, 36, 38, 40, 42, 44, 46, 48, 50, 52, 54, 56, 58, 60, 62, 64), (129, 128, 132, 133), (32, 127, 131, 34), (127, 126, 130, 131), (126, 125, 129, 130), (125, 124, 128, 129), (1, 123, 127, 32), (123, 122, 126, 127), (122, 121, 125, 126), (121, 120, 124, 125), (3, 119, 123, 1), (119, 118, 122, 123), (118, 117, 121, 122), (117, 116, 120, 121), (5, 115, 119, 3), (115, 114, 118, 119), (114, 113, 117, 118), (113, 112, 116, 117), (7, 111, 115, 5), (111, 110, 114, 115), (109, 113, 228, 230), (109, 108, 112, 113), (9, 107, 111, 7), (107, 106, 110, 111), (106, 105, 109, 110), (105, 104, 108, 109), (11, 103, 107, 9), (103, 102, 106, 107), (102, 101, 105, 106), (101, 100, 104, 105), (13, 99, 103, 11), (99, 98, 102, 103), (98, 97, 101, 102), (97, 96, 100, 101), (15, 95, 99, 13), (95, 94, 98, 99), (94, 93, 97, 98), (93, 92, 96, 97), (17, 91, 95, 15), (91, 90, 94, 95), (90, 89, 93, 94), (89, 88, 92, 93), (19, 67, 91, 17), (67, 66, 90, 91), (66, 31, 89, 90), (31, 30, 88, 89), (21, 71, 67, 19), (71, 70, 66, 67), (70, 69, 31, 66), (69, 68, 30, 31), (23, 75, 71, 21), (75, 74, 70, 71), (74, 73, 69, 70), (73, 72, 68, 69), (25, 79, 75, 23), (79, 78, 74, 75), (78, 77, 73, 74), (77, 76, 72, 73), (27, 83, 79, 25), (83, 82, 78, 79), (82, 81, 77, 78), (81, 80, 76, 77), (29, 84, 83, 27), (84, 85, 82, 83), (85, 86, 81, 82), (86, 87, 80, 81), (197, 198, 223, 222, 221, 220, 219, 218, 217, 216, 215, 214, 213, 212, 211, 210, 209, 208, 207, 206, 205, 204, 203, 202, 201, 200, 199, 192, 193, 194, 195, 196), (8, 10, 201, 202), (28, 65, 223, 198), (61, 59, 220, 221), (45, 43, 212, 213), (2, 4, 204, 205), (26, 28, 198, 197), (16, 18, 193, 192), (51, 49, 215, 216), (35, 33, 207, 208), (12, 14, 199, 200), (22, 24, 196, 195), (57, 55, 218, 219), (41, 39, 210, 211), (6, 8, 202, 203), (63, 61, 221, 222), (47, 45, 213, 214), (0, 2, 205, 206), (18, 20, 194, 193), (53, 51, 216, 217), (37, 35, 208, 209), (10, 12, 200, 201), (24, 26, 197, 196), (59, 57, 219, 220), (43, 41, 211, 212), (4, 6, 203, 204), (65, 63, 222, 223), (49, 47, 214, 215), (33, 0, 206, 207), (14, 16, 192, 199), (20, 22, 195, 194), (55, 53, 217, 218), (233, 232, 226, 224), (110, 114, 227, 225), (238, 237, 226, 232), (113, 114, 229, 228), (114, 110, 231, 229), (110, 109, 230, 231), (242, 238, 232, 233), (246, 242, 233, 224), (237, 246, 224, 226), (228, 229, 249, 234), (234, 249, 248, 235), (235, 248, 247, 236), (236, 247, 246, 237), (229, 231, 245, 249), (249, 245, 244, 248), (248, 244, 243, 247), (247, 243, 242, 246), (231, 230, 241, 245), (245, 241, 240, 244), (244, 240, 239, 243), (243, 239, 238, 242), (230, 228, 234, 241), (241, 234, 235, 240), (240, 235, 236, 239), (239, 236, 237, 238)])
me_circle.polygons.foreach_set('use_smooth', [True] * 219)
me_circle.materials.append(mat_material)
me_circle.use_remesh_preserve_volume = False
me_circle.use_remesh_preserve_attributes = False
me_circle.use_mirror_vertex_groups = False
me_circle.update()
me_plane_001 = bpy.data.meshes.new('Plane.001')
me_plane_001.from_pydata([(-1.0, -1.0, 0.0), (1.0, -1.0, 0.0), (-1.0, 1.0, 0.0), (1.0, 1.0, 0.0)], [], [(0, 1, 3, 2)])
me_plane_001.materials.append(mat_material_006)
me_plane_001.use_remesh_preserve_volume = False
me_plane_001.use_remesh_preserve_attributes = False
me_plane_001.use_mirror_vertex_groups = False
me_plane_001.update()
me_cylinder_001 = bpy.data.meshes.new('Cylinder.001')
me_cylinder_001.from_pydata([(0.0, 1.0, -0.7), (2.303e-08, 0.8, -1.0), (0.1561, 0.7846, -1.0), (0.3061, 0.7391, -1.0), (0.4445, 0.6652, -1.0), (0.5657, 0.5657, -1.0), (0.6652, 0.4445, -1.0), (0.7391, 0.3061, -1.0), (0.7846, 0.1561, -1.0), (0.8, 1.157e-07, -1.0), (-0.8, 8.277e-07, -1.0), (-0.7846, 0.1561, -1.0), (-0.7391, 0.3061, -1.0), (-0.6652, 0.4445, -1.0), (-0.5657, 0.5657, -1.0), (-0.4445, 0.6652, -1.0), (-0.3061, 0.7391, -1.0), (-0.1561, 0.7846, -1.0), (-2.678e-09, 1.05, -0.21), (-1.204e-09, 1.032, 0.21), (0.2029, 1.02, 0.21), (0.2048, 1.03, -0.21), (0.1951, 0.9808, -0.7), (0.3984, 0.9618, 0.21), (0.4018, 0.9701, -0.21), (0.3827, 0.9239, -0.7), (0.5673, 0.849, 0.21), (0.5833, 0.873, -0.21), (0.5556, 0.8315, -0.7), (0.7141, 0.7141, 0.21), (0.7425, 0.7425, -0.21), (0.7071, 0.7071, -0.7), (0.8393, 0.5608, 0.21), (0.873, 0.5833, -0.21), (0.8315, 0.5556, -0.7), (0.9166, 0.3797, 0.21), (0.9701, 0.4018, -0.21), (0.9239, 0.3827, -0.7), (1.498, -0.1639, -0.6953), (1.79, -0.1623, -1.115), (1.457, -0.1721, -1.605), (1.506, -0.3671, -0.6953), (1.81, -0.3671, -1.115), (1.476, -0.3671, -1.605), (1.757, -0.5655, -0.6953), (1.79, -0.572, -1.115), (1.457, -0.5622, -1.605), (0.953, -0.426, 0.21), (1.254, -0.4018, -0.21), (0.9239, -0.3827, -0.7), (0.8183, -0.5468, 0.21), (0.873, -0.5833, -0.21), (0.8315, -0.5556, -0.7), (0.7286, -0.7286, 0.21), (0.7425, -0.7425, -0.21), (0.7071, -0.7071, -0.7), (0.5424, -0.8118, 0.21), (0.4128, -1.026, -0.21), (0.5556, -0.8315, -0.7), (0.1949, -1.036, 0.21), (0.2313, -1.123, -0.21), (0.3827, -0.9239, -0.7), (0.02412, -1.132, 0.21), (0.0343, -1.183, -0.21), (0.1951, -0.9808, -0.7), (-0.1705, -1.146, 0.21), (-0.1705, -1.203, -0.21), (-3.258e-07, -1.0, -0.7), (-0.3695, -1.154, 0.21), (-0.2048, -1.03, -0.21), (-0.1951, -0.9808, -0.7), (-0.3851, -0.9298, 0.21), (-0.4018, -0.9701, -0.21), (-0.3827, -0.9239, -0.7), (-0.5093, -0.7623, 0.21), (-0.5833, -0.873, -0.21), (-0.5556, -0.8315, -0.7), (-0.7038, -0.7038, 0.21), (-0.7425, -0.7425, -0.21), (-0.7071, -0.7071, -0.7), (-0.867, -0.5793, 0.21), (-0.873, -0.5833, -0.21), (-0.8315, -0.5556, -0.7), (-0.9298, -0.3851, 0.21), (-0.9701, -0.4018, -0.21), (-0.9239, -0.3827, -0.7), (-0.9511, -0.1892, 0.21), (-1.03, -0.2048, -0.21), (-0.9808, -0.1951, -0.7), (-0.9559, 9.352e-07, 0.21), (-1.05, 9.98e-07, -0.21), (-1.0, 9.656e-07, -0.7), (-0.9671, 0.1924, 0.21), (-1.03, 0.2048, -0.21), (-0.9808, 0.1951, -0.7), (-0.9452, 0.3915, 0.21), (-0.9701, 0.4018, -0.21), (-0.9239, 0.3827, -0.7), (-0.832, 0.5559, 0.21), (-0.873, 0.5833, -0.21), (-0.8315, 0.5556, -0.7), (-0.7209, 0.7209, 0.21), (-0.7425, 0.7425, -0.21), (-0.7071, 0.7071, -0.7), (-0.5519, 0.826, 0.21), (-0.5833, 0.873, -0.21), (-0.5556, 0.8315, -0.7), (-0.3911, 0.9442, 0.21), (-0.4018, 0.9701, -0.21), (-0.3827, 0.9239, -0.7), (-0.1865, 0.9378, 0.21), (-0.2048, 1.03, -0.21), (-0.1951, 0.9808, -0.7), (0.1911, 0.9609, -0.745), (0.3749, 0.9051, -0.745), (0.5443, 0.8146, -0.745), (0.6928, 0.6928, -0.745), (0.8146, 0.5443, -0.745), (0.9051, 0.3749, -0.745), (0.9609, 0.1911, -0.745), (0.9797, 7.925e-08, -0.745), (0.9609, -0.1911, -0.745), (0.9051, -0.3749, -0.745), (0.8146, -0.5443, -0.745), (0.6928, -0.6928, -0.745), (0.5443, -0.8146, -0.745), (0.3749, -0.9051, -0.745), (0.1911, -0.9609, -0.745), (-3.168e-07, -0.9797, -0.745), (-0.1911, -0.9609, -0.745), (-0.3749, -0.9051, -0.745), (-0.5443, -0.8146, -0.745), (-0.6928, -0.6928, -0.745), (-0.8146, -0.5443, -0.745), (-0.9051, -0.3749, -0.745), (-0.9609, -0.1911, -0.745), (-0.9797, 9.513e-07, -0.745), (-0.9609, 0.1911, -0.745), (-0.9051, 0.3749, -0.745), (-0.8146, 0.5443, -0.745), (-0.6928, 0.6928, -0.745), (-0.5443, 0.8146, -0.745), (-0.3749, 0.9051, -0.745), (2.404e-09, 0.9797, -0.745), (-0.1911, 0.9609, -0.745), (0.1886, 0.948, -0.7705), (0.3699, 0.893, -0.7705), (0.537, 0.8036, -0.7705), (0.6834, 0.6834, -0.7705), (0.8036, 0.537, -0.7705), (0.893, 0.3699, -0.7705), (0.948, 0.1886, -0.7705), (0.9665, 8.179e-08, -0.7705), (0.948, -0.1886, -0.7705), (0.893, -0.3699, -0.7705), (0.8036, -0.537, -0.7705), (0.6834, -0.6834, -0.7705), (0.537, -0.8036, -0.7705), (0.3699, -0.893, -0.7705), (0.1886, -0.948, -0.7705), (-3.11e-07, -0.9665, -0.7705), (-0.1886, -0.948, -0.7705), (-0.3699, -0.893, -0.7705), (-0.537, -0.8036, -0.7705), (-0.6834, -0.6834, -0.7705), (-0.8036, -0.537, -0.7705), (-0.893, -0.3699, -0.7705), (-0.948, -0.1886, -0.7705), (-0.9665, 9.421e-07, -0.7705), (-0.948, 0.1886, -0.7705), (-0.893, 0.3699, -0.7705), (-0.8036, 0.537, -0.7705), (-0.6834, 0.6834, -0.7705), (-0.537, 0.8036, -0.7705), (-0.3699, 0.893, -0.7705), (-0.1886, 0.948, -0.7705), (3.98e-09, 0.9665, -0.7705), (0.8, 1.157e-07, -1.0), (0.7846, -0.1561, -1.0), (0.7391, -0.3061, -1.0), (0.6652, -0.4445, -1.0), (0.5657, -0.5657, -1.0), (0.4445, -0.6652, -1.0), (0.3061, -0.7391, -1.0), (0.1561, -0.7846, -1.0), (-2.376e-07, -0.8, -1.0), (-0.1561, -0.7846, -1.0), (-0.3061, -0.7391, -1.0), (-0.4445, -0.6652, -1.0), (-0.5657, -0.5657, -1.0), (-0.6652, -0.4445, -1.0), (-0.7391, -0.3061, -1.0), (-0.7846, -0.1561, -1.0), (-0.8, 8.277e-07, -1.0), (2.303e-08, 0.8, -1.0), (0.1561, 0.7846, -1.0), (0.3061, 0.7391, -1.0), (0.4445, 0.6652, -1.0), (0.5657, 0.5657, -1.0), (0.6652, 0.4445, -1.0), (0.7391, 0.3061, -1.0), (0.7846, 0.1561, -1.0), (0.8, 1.157e-07, -1.0), (0.7846, -0.1561, -1.0), (0.7391, -0.3061, -1.0), (0.6652, -0.4445, -1.0), (0.5657, -0.5657, -1.0), (0.4445, -0.6652, -1.0), (0.3061, -0.7391, -1.0), (0.1561, -0.7846, -1.0), (-2.376e-07, -0.8, -1.0), (-0.1561, -0.7846, -1.0), (-0.3061, -0.7391, -1.0), (-0.4445, -0.6652, -1.0), (-0.5657, -0.5657, -1.0), (-0.6652, -0.4445, -1.0), (-0.7391, -0.3061, -1.0), (-0.7846, -0.1561, -1.0), (-0.8, 8.277e-07, -1.0), (-0.7846, 0.1561, -1.0), (-0.7391, 0.3061, -1.0), (-0.6652, 0.4445, -1.0), (-0.5657, 0.5657, -1.0), (-0.4445, 0.6652, -1.0), (-0.3061, 0.7391, -1.0), (-0.1561, 0.7846, -1.0), (0.8, 1.157e-07, -1.0), (0.7846, -0.1561, -1.0), (0.7391, -0.3061, -1.0), (0.6652, -0.4445, -1.0), (0.5657, -0.5657, -1.0), (0.4445, -0.6652, -1.0), (0.3061, -0.7391, -1.0), (0.1561, -0.7846, -1.0), (-2.376e-07, -0.8, -1.0), (-0.1561, -0.7846, -1.0), (-0.3061, -0.7391, -1.0), (-0.4445, -0.6652, -1.0), (-0.5657, -0.5657, -1.0), (-0.6652, -0.4445, -1.0), (-0.7391, -0.3061, -1.0), (-0.7846, -0.1561, -1.0), (-0.8, 8.277e-07, -1.0), (-0.1328, 0.6675, -0.1509), (-0.2595, 0.6265, -0.1509), (-0.3955, 0.5919, -0.1509), (-0.5161, 0.5161, -0.1509), (-0.6063, 0.4051, -0.1509), (-0.6719, 0.2783, -0.1509), (-0.6833, 0.1359, -0.1509), (-0.756, 8.076e-07, -0.1509), (-0.6896, -0.1372, -0.1509), (-0.6987, -0.2894, -0.1509), (-0.6204, -0.4146, -0.1509), (-0.5305, -0.5304, -0.1509), (-0.4187, -0.6266, -0.1509), (-0.2931, -0.7076, -0.1509), (-0.1472, -0.7399, -0.1509), (-2.359e-07, -0.758, -0.1509), (0.1411, -0.7091, -0.1509), (0.2855, -0.6891, -0.1509), (0.4155, -0.6218, -0.1509), (0.5367, -0.5367, -0.1509), (0.5761, -0.3849, -0.1509), (0.7117, -0.3152, -0.1509), (0.8744, -0.2225, -0.1509), (0.876, -0.07452, -0.1509), (0.8799, 0.07453, -0.1509), (0.6703, 0.2777, -0.1509), (0.623, 0.4163, -0.1509), (0.5376, 0.5376, -0.1509), (0.4145, 0.6204, -0.1509), (0.2868, 0.6923, -0.1509), (0.1487, 0.7477, -0.1509), (1.629e-08, 0.6983, -0.1509), (5.175e-09, 0.8881, 0.21), (0.1733, 0.8711, 0.21), (0.3399, 0.8205, 0.21), (0.4934, 0.7385, 0.21), (0.628, 0.628, 0.21), (0.7385, 0.4934, 0.21), (0.8205, 0.3399, 0.21), (1.002, 0.09875, 0.21), (1.019, -0.07452, 0.21), (1.002, -0.2478, 0.21), (0.9511, -0.4144, 0.21), (0.7385, -0.4934, 0.21), (0.628, -0.628, 0.21), (0.4934, -0.7385, 0.21), (0.3399, -0.8205, 0.21), (0.1733, -0.8711, 0.21), (-2.842e-07, -0.8881, 0.21), (-0.1733, -0.8711, 0.21), (-0.3399, -0.8205, 0.21), (-0.4934, -0.7385, 0.21), (-0.628, -0.628, 0.21), (-0.7385, -0.4934, 0.21), (-0.8205, -0.3399, 0.21), (-0.8711, -0.1733, 0.21), (-0.8881, 8.91e-07, 0.21), (-0.8711, 0.1733, 0.21), (-0.8205, 0.3399, 0.21), (-0.7385, 0.4934, 0.21), (-0.628, 0.628, 0.21), (-0.4934, 0.7385, 0.21), (-0.3399, 0.8205, 0.21), (-0.1733, 0.8711, 0.21), (-0.1889, 0.9495, 0.21), (-0.3708, 0.8953, 0.21), (-0.5017, 0.7508, 0.21), (-0.6579, 0.6579, 0.21), (-0.7763, 0.5187, 0.21), (-0.868, 0.3595, 0.21), (-0.9534, 0.1896, 0.21), (-0.9042, 9.014e-07, 0.21), (-0.9078, -0.1806, 0.21), (-0.8789, -0.3641, 0.21), (-0.7931, -0.5299, 0.21), (-0.6492, -0.6492, 0.21), (-0.5123, -0.7667, 0.21), (-0.3663, -0.8844, 0.21), (-0.1833, -0.9217, 0.21), (-2.845e-07, -0.8888, 0.21), (0.1834, -0.9222, 0.21), (0.3562, -0.8773, 0.21), (0.5213, -0.7802, 0.21), (0.6499, -0.6499, 0.21), (0.7388, -0.4937, 0.21), (1.018, -0.442, 0.21), (1.024, -0.2522, 0.21), (1.094, -0.07452, 0.21), (1.085, 0.1153, 0.21), (0.9012, 0.3733, 0.21), (0.7568, 0.5057, 0.21), (0.6349, 0.6349, 0.21), (0.522, 0.7812, 0.21), (0.3743, 0.9035, 0.21), (0.1747, 0.8785, 0.21), (3.774e-09, 0.9474, 0.21), (-0.115, 0.5781, -0.1509), (-0.2479, 0.5985, -0.1509), (-0.3483, 0.5213, -0.1509), (-0.4522, 0.4522, -0.1509), (-0.5573, 0.3724, -0.1509), (-0.5515, 0.2284, -0.1509), (-0.6655, 0.1324, -0.1509), (-0.7051, 7.739e-07, -0.1509), (-0.5681, -0.113, -0.1509), (-0.5613, -0.2325, -0.1509), (-0.5108, -0.3413, -0.1509), (-0.4256, -0.4256, -0.1509), (-0.3834, -0.5738, -0.1509), (-0.2504, -0.6045, -0.1509), (-0.132, -0.6635, -0.1509), (-2.064e-07, -0.6867, -0.1509), (0.1312, -0.6594, -0.1509), (0.2559, -0.6179, -0.1509), (0.3596, -0.5381, -0.1509), (0.5109, -0.5109, -0.1509), (0.5313, -0.355, -0.1509), (0.6978, -0.3094, -0.1509), (0.7437, -0.1965, -0.1509), (0.7854, -0.07452, -0.1509), (0.8391, 0.06642, -0.1509), (0.5523, 0.2288, -0.1509), (0.6045, 0.4039, -0.1509), (0.5107, 0.5107, -0.1509), (0.3664, 0.5484, -0.1509), (0.2591, 0.6254, -0.1509), (0.126, 0.6336, -0.1509), (2.162e-08, 0.6434, -0.1509), (-0.1118, 0.5618, -0.1509), (-0.2192, 0.5292, -0.1509), (-0.3182, 0.4763, -0.1509), (-0.4051, 0.4051, -0.1509), (-0.4763, 0.3183, -0.1509), (-0.5292, 0.2192, -0.1509), (-0.5618, 0.1118, -0.1509), (-0.5728, 6.853e-07, -0.1509), (-0.5618, -0.1118, -0.1509), (-0.5292, -0.2192, -0.1509), (-0.4763, -0.3182, -0.1509), (-0.4051, -0.4051, -0.1509), (-0.3182, -0.4763, -0.1509), (-0.2192, -0.5292, -0.1509), (-0.1118, -0.5618, -0.1509), (-1.581e-07, -0.5728, -0.1509), (0.1118, -0.5618, -0.1509), (0.2192, -0.5292, -0.1509), (0.3182, -0.4763, -0.1509), (0.4051, -0.4051, -0.1509), (0.4763, -0.3182, -0.1509), (0.6598, -0.2937, -0.1509), (0.6924, -0.1863, -0.1509), (0.7034, -0.07452, -0.1509), (0.6924, 0.03724, -0.1509), (0.5292, 0.2192, -0.1509), (0.4763, 0.3182, -0.1509), (0.4051, 0.4051, -0.1509), (0.3182, 0.4763, -0.1509), (0.2192, 0.5292, -0.1509), (0.1118, 0.5618, -0.1509), (2.86e-08, 0.5728, -0.1509)], [], [(90, 89, 92, 93), (91, 90, 93, 94), (136, 91, 94, 137), (41, 38, 331, 330), (93, 92, 95, 96), (94, 93, 96, 97), (137, 94, 97, 138), (71, 68, 321, 320), (96, 95, 98, 99), (97, 96, 99, 100), (138, 97, 100, 139), (101, 98, 311, 310), (99, 98, 101, 102), (100, 99, 102, 103), (190, 189, 238, 239), (139, 100, 103, 140), (3, 4, 197, 196), (20, 19, 338, 337), (189, 188, 237, 238), (102, 101, 104, 105), (12, 13, 221, 220), (103, 102, 105, 106), (188, 187, 236, 237), (140, 103, 106, 141), (8, 9, 202, 201), (50, 47, 328, 327), (187, 186, 235, 236), (105, 104, 107, 108), (186, 185, 234, 235), (106, 105, 108, 109), (5, 6, 199, 198), (141, 106, 109, 142), (17, 1, 194, 225), (80, 77, 318, 317), (14, 15, 223, 222), (108, 107, 110, 111), (185, 184, 233, 234), (109, 108, 111, 112), (2, 3, 196, 195), (142, 109, 112, 144), (184, 183, 232, 233), (110, 107, 308, 307), (11, 12, 220, 219), (111, 110, 19, 18), (10, 193, 242, 218), (112, 111, 18, 0), (183, 182, 231, 232), (144, 112, 0, 143), (7, 8, 201, 200), (92, 89, 314, 313), (135, 88, 91, 136), (88, 87, 90, 91), (87, 86, 89, 90), (62, 59, 324, 323), (134, 85, 88, 135), (85, 84, 87, 88), (84, 83, 86, 87), (32, 29, 334, 333), (133, 82, 85, 134), (82, 81, 84, 85), (81, 80, 83, 84), (19, 110, 307, 338), (132, 79, 82, 133), (79, 78, 81, 82), (78, 77, 80, 81), (83, 80, 317, 316), (131, 76, 79, 132), (76, 75, 78, 79), (75, 74, 77, 78), (53, 50, 327, 326), (130, 73, 76, 131), (73, 72, 75, 76), (72, 71, 74, 75), (23, 20, 337, 336), (129, 70, 73, 130), (70, 69, 72, 73), (69, 68, 71, 72), (104, 101, 310, 309), (128, 67, 70, 129), (67, 66, 69, 70), (66, 65, 68, 69), (74, 71, 320, 319), (127, 64, 67, 128), (64, 63, 66, 67), (63, 62, 65, 66), (44, 41, 330, 329), (126, 61, 64, 127), (61, 60, 63, 64), (60, 59, 62, 63), (95, 92, 313, 312), (125, 58, 61, 126), (58, 57, 60, 61), (57, 56, 59, 60), (65, 62, 323, 322), (124, 55, 58, 125), (55, 54, 57, 58), (54, 53, 56, 57), (35, 32, 333, 332), (123, 52, 55, 124), (52, 51, 54, 55), (51, 50, 53, 54), (86, 83, 316, 315), (122, 49, 52, 123), (49, 48, 51, 52), (48, 47, 50, 51), (56, 53, 326, 325), (121, 46, 49, 122), (46, 45, 48, 49), (45, 44, 47, 48), (26, 23, 336, 335), (120, 43, 46, 121), (43, 42, 45, 46), (42, 41, 44, 45), (107, 104, 309, 308), (119, 40, 43, 120), (40, 39, 42, 43), (39, 38, 41, 42), (77, 74, 319, 318), (118, 37, 40, 119), (37, 36, 39, 40), (36, 35, 38, 39), (47, 44, 329, 328), (117, 34, 37, 118), (34, 33, 36, 37), (33, 32, 35, 36), (98, 95, 312, 311), (116, 31, 34, 117), (31, 30, 33, 34), (30, 29, 32, 33), (68, 65, 322, 321), (115, 28, 31, 116), (28, 27, 30, 31), (27, 26, 29, 30), (38, 35, 332, 331), (114, 25, 28, 115), (25, 24, 27, 28), (24, 23, 26, 27), (89, 86, 315, 314), (113, 22, 25, 114), (22, 21, 24, 25), (21, 20, 23, 24), (59, 56, 325, 324), (143, 0, 22, 113), (0, 18, 21, 22), (18, 19, 20, 21), (29, 26, 335, 334), (176, 143, 113, 145), (145, 113, 114, 146), (146, 114, 115, 147), (147, 115, 116, 148), (148, 116, 117, 149), (149, 117, 118, 150), (150, 118, 119, 151), (151, 119, 120, 152), (152, 120, 121, 153), (153, 121, 122, 154), (154, 122, 123, 155), (155, 123, 124, 156), (156, 124, 125, 157), (157, 125, 126, 158), (158, 126, 127, 159), (159, 127, 128, 160), (160, 128, 129, 161), (161, 129, 130, 162), (162, 130, 131, 163), (163, 131, 132, 164), (164, 132, 133, 165), (165, 133, 134, 166), (166, 134, 135, 167), (167, 135, 136, 168), (175, 144, 143, 176), (174, 142, 144, 175), (173, 141, 142, 174), (172, 140, 141, 173), (171, 139, 140, 172), (170, 138, 139, 171), (169, 137, 138, 170), (168, 136, 137, 169), (168, 169, 170, 171, 172, 173, 174, 175, 176, 145, 146, 147, 148, 149, 150, 151, 152, 153, 154, 155, 156, 157, 158, 159, 160, 161, 162, 163, 164, 165, 166, 167), (177, 9, 202, 226), (182, 181, 230, 231), (16, 17, 225, 224), (181, 180, 229, 230), (4, 5, 198, 197), (13, 14, 222, 221), (180, 179, 228, 229), (193, 192, 241, 242), (179, 178, 227, 228), (10, 11, 219, 218), (192, 191, 240, 241), (178, 177, 226, 227), (191, 190, 239, 240), (6, 7, 200, 199), (1, 2, 195, 194), (15, 16, 224, 223), (204, 205, 229, 228), (207, 208, 232, 231), (210, 211, 235, 234), (213, 214, 238, 237), (216, 217, 241, 240), (203, 204, 228, 227), (206, 207, 231, 230), (209, 210, 234, 233), (212, 213, 237, 236), (215, 216, 240, 239), (205, 206, 230, 229), (208, 209, 233, 232), (211, 212, 236, 235), (214, 215, 239, 238), (217, 218, 242, 241), (309, 310, 303, 304), (283, 282, 267, 266), (312, 313, 300, 301), (314, 315, 298, 299), (291, 290, 259, 258), (279, 278, 271, 270), (319, 320, 293, 294), (284, 283, 266, 265), (323, 324, 289, 290), (307, 308, 305, 306), (289, 288, 261, 260), (311, 312, 301, 302), (316, 317, 296, 297), (277, 276, 273, 272), (275, 306, 243, 274), (318, 319, 294, 295), (333, 334, 279, 280), (286, 285, 264, 263), (282, 281, 268, 267), (337, 338, 275, 276), (335, 336, 277, 278), (288, 287, 262, 261), (303, 302, 247, 246), (313, 314, 299, 300), (315, 316, 297, 298), (317, 318, 295, 296), (305, 304, 245, 244), (293, 292, 257, 256), (281, 280, 269, 268), (285, 284, 265, 264), (287, 286, 263, 262), (321, 322, 291, 292), (310, 311, 302, 303), (300, 299, 250, 249), (322, 323, 290, 291), (324, 325, 288, 289), (301, 300, 249, 248), (325, 326, 287, 288), (302, 301, 248, 247), (326, 327, 286, 287), (276, 275, 274, 273), (327, 328, 285, 286), (290, 289, 260, 259), (328, 329, 284, 285), (304, 303, 246, 245), (329, 330, 283, 284), (278, 277, 272, 271), (330, 331, 282, 283), (292, 291, 258, 257), (331, 332, 281, 282), (306, 305, 244, 243), (332, 333, 280, 281), (280, 279, 270, 269), (296, 295, 254, 253), (338, 307, 306, 275), (294, 293, 256, 255), (297, 296, 253, 252), (320, 321, 292, 293), (295, 294, 255, 254), (298, 297, 252, 251), (334, 335, 278, 279), (336, 337, 276, 277), (299, 298, 251, 250), (308, 309, 304, 305), (256, 257, 353, 352), (269, 270, 366, 365), (274, 243, 339, 370), (255, 256, 352, 351), (268, 269, 365, 364), (254, 255, 351, 350), (267, 268, 364, 363), (253, 254, 350, 349), (266, 267, 363, 362), (252, 253, 349, 348), (265, 266, 362, 361), (251, 252, 348, 347), (264, 265, 361, 360), (250, 251, 347, 346), (263, 264, 360, 359), (249, 250, 346, 345), (262, 263, 359, 358), (248, 249, 345, 344), (261, 262, 358, 357), (247, 248, 344, 343), (260, 261, 357, 356), (273, 274, 370, 369), (246, 247, 343, 342), (259, 260, 356, 355), (272, 273, 369, 368), (245, 246, 342, 341), (258, 259, 355, 354), (271, 272, 368, 367), (244, 245, 341, 340), (257, 258, 354, 353), (270, 271, 367, 366), (243, 244, 340, 339), (351, 352, 384, 383), (364, 365, 397, 396), (350, 351, 383, 382), (363, 364, 396, 395), (349, 350, 382, 381), (362, 363, 395, 394), (348, 349, 381, 380), (361, 362, 394, 393), (347, 348, 380, 379), (360, 361, 393, 392), (346, 347, 379, 378), (359, 360, 392, 391), (345, 346, 378, 377), (358, 359, 391, 390), (344, 345, 377, 376), (357, 358, 390, 389), (343, 344, 376, 375), (356, 357, 389, 388), (369, 370, 402, 401), (342, 343, 375, 374), (355, 356, 388, 387), (368, 369, 401, 400), (341, 342, 374, 373), (354, 355, 387, 386), (367, 368, 400, 399), (340, 341, 373, 372), (353, 354, 386, 385), (366, 367, 399, 398), (339, 340, 372, 371), (352, 353, 385, 384), (365, 366, 398, 397), (370, 339, 371, 402), (402, 371, 372, 373, 374, 375, 376, 377, 378, 379, 380, 381, 382, 383, 384, 385, 386, 387, 388, 389, 390, 391, 392, 393, 394, 395, 396, 397, 398, 399, 400, 401)])
me_cylinder_001.polygons.foreach_set('use_smooth', [True] * 339)
me_cylinder_001.materials.append(mat_material)
me_cylinder_001.use_remesh_preserve_volume = False
me_cylinder_001.use_remesh_preserve_attributes = False
me_cylinder_001.use_mirror_vertex_groups = False
me_cylinder_001.update()

# ---- objects
ob_circle_005 = bpy.data.objects.new('Circle.005', me_circle_005)
ob_circle_004 = bpy.data.objects.new('Circle.004', me_circle_004)
ob_circle_003 = bpy.data.objects.new('Circle.003', me_circle_003)
ob_circle_002 = bpy.data.objects.new('Circle.002', me_circle_002)
ob_circle_001 = bpy.data.objects.new('Circle.001', me_circle_001)
ob_area_002 = bpy.data.objects.new('Area.002', light_area_002)
ob_area_000 = bpy.data.objects.new('Area.000', light_area_000)
ob_circle = bpy.data.objects.new('Circle', me_circle)
ob_area_001 = bpy.data.objects.new('Area.001', light_area_001)
ob_plane = bpy.data.objects.new('Plane', me_plane_001)
ob_camera = bpy.data.objects.new('Camera', cam_camera_001)
ob_cylinder = bpy.data.objects.new('Cylinder', me_cylinder_001)

# ---- transforms, parenting, visibility, modifiers, constraints
ob_circle_005.location = (2.62, 0.4602, 0.2222)
ob_circle_005.scale = (0.2376, 0.2376, 0.2376)
ob_circle_005.lineart.crease_threshold = 0.0
ob_circle_004.location = (1.828, 1.931, 0.2222)
ob_circle_004.scale = (0.5395, 0.5395, 0.5395)
ob_circle_004.lineart.crease_threshold = 0.0
_m = ob_circle_004.modifiers.new('Subsurf', 'SUBSURF')
_m.uv_smooth = 'PRESERVE_CORNERS'
_m.levels = 3
_m.render_levels = 3
_m.show_only_control_edges = False
ob_circle_003.location = (1.704, -4.477, 0.1789)
ob_circle_003.scale = (0.04518, 0.04518, 0.04518)
ob_circle_003.lineart.crease_threshold = 0.0
ob_circle_002.location = (0.6479, -0.3631, 0.19)
ob_circle_002.scale = (0.9029, 0.9029, 0.9029)
ob_circle_002.lineart.crease_threshold = 0.0
ob_circle_001.location = (3.838, 1.436, -0.1118)
ob_circle_001.scale = (0.2489, 0.2489, 0.2489)
ob_circle_001.lineart.crease_threshold = 0.0
ob_area_002.location = (0.542, 3.584, 1.828)
ob_area_002.lineart.crease_threshold = 0.0
ob_area_000.location = (0.5717, 1.121, -3.447)
ob_area_000.lineart.crease_threshold = 0.0
ob_circle.location = (0.5205, -5.032, 0.2326)
ob_circle.rotation_euler = (0.03434, 0.0196, 1.052)
ob_circle.scale = (0.2407, 0.5801, 0.6406)
ob_circle.lineart.crease_threshold = 0.0
ob_area_001.location = (-6.257, 2.389, 3.172)
ob_area_001.lineart.crease_threshold = 0.0
ob_plane.location = (0.4577, -0.009759, 0.1208)
ob_plane.scale = (13.21, 13.21, 13.21)
ob_plane.is_shadow_catcher = True
ob_plane.lineart.crease_threshold = 0.0
ob_camera.location = (9.491, 0.3468, 8.611)
ob_camera.rotation_euler = (7.081, 6.283, -11.1)
ob_camera.scale = (0.2467, 0.2467, 0.2467)
ob_camera.lineart.crease_threshold = 0.0
ob_cylinder.location = (-1.948, -10.31, 0.5062)
ob_cylinder.scale = (2.428, 0.6735, 0.08343)
ob_cylinder.lineart.crease_threshold = 0.0
_m = ob_cylinder.modifiers.new('Subsurf', 'SUBSURF')
_m.uv_smooth = 'PRESERVE_CORNERS'
_m.levels = 3
_m.render_levels = 3
_m.show_only_control_edges = False

# ---- collection membership
col_collection_1.objects.link(ob_circle_005)
col_collection_1.objects.link(ob_circle_004)
col_collection_1.objects.link(ob_circle_003)
col_collection_1.objects.link(ob_circle_002)
col_collection_1.objects.link(ob_circle_001)
col_collection_1.objects.link(ob_area_002)
col_collection_1.objects.link(ob_area_000)
col_collection_1.objects.link(ob_circle)
col_collection_1.objects.link(ob_area_001)
col_collection_1.objects.link(ob_plane)
col_collection_1.objects.link(ob_camera)
col_collection_1.objects.link(ob_cylinder)

# ---- scene / render settings (as saved in the file)
scene.camera = ob_camera
scene.frame_start = 1; scene.frame_end = 250; scene.frame_set(250)
scene.render.engine = 'CYCLES'
scene.render.image_settings.color_depth = '16'
scene.render.resolution_percentage = 50
scene.render.dither_intensity = 0.0
scene.render.film_transparent = True
scene.cycles.use_denoising = False
scene.cycles.samples = 128
scene.cycles.sampling_pattern = 'TABULATED_SOBOL'
scene.cycles.use_adaptive_sampling = False
scene.cycles.use_light_tree = False
scene.cycles.blur_glossy = 0.0
scene.cycles.sample_clamp_indirect = 0.0
scene.view_settings.view_transform = 'Standard'
bpy.context.view_layer.update()
